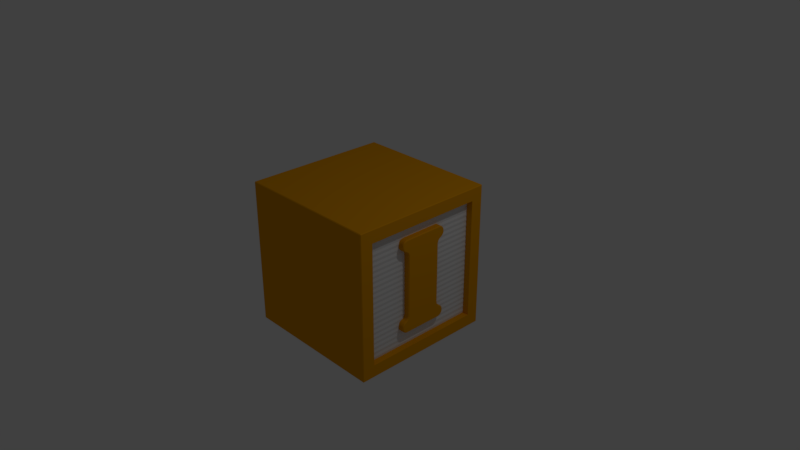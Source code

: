 # Source: BlockI.blend  (saved by Blender 2.78.0; exported with 4.5.12 LTS)
import bpy
from mathutils import Matrix  # noqa: F401  (used for matrix-valued properties, if any)

bpy.ops.wm.read_factory_settings(use_empty=True)
scene = bpy.context.scene
scene.name = 'Scene'

# ---- collections
col_collection_1 = bpy.data.collections.new('Collection 1'); scene.collection.children.link(col_collection_1)

# ---- materials (node trees are filled in below, after node groups)
mat_coloured = bpy.data.materials.new('Coloured')
mat_coloured.alpha_threshold = 0.0
mat_coloured.roughness = 0.5
mat_white = bpy.data.materials.new('White')
mat_white.alpha_threshold = 0.0
mat_white.roughness = 0.5
mat_white.line_color = (0.0, 0.0, 0.0, 1.0)

# ---- material node trees
mat_coloured.use_nodes = True; mat_coloured.node_tree.nodes.clear()
_N = mat_coloured.node_tree.nodes; _L = mat_coloured.node_tree.links
n0 = _N.new('ShaderNodeOutputMaterial'); n0.name = 'Material Output'; n0.location = (300, 300)
n1 = _N.new('ShaderNodeBsdfDiffuse'); n1.name = 'Diffuse BSDF'; n1.location = (10, 300)
n1.inputs[0].default_value = (0.8, 0.3326, 0.001768, 1.0)
_L.new(n1.outputs[0], n0.inputs[0])
n0.is_active_output = True

# ---- world
world_world = bpy.data.worlds.new('World'); scene.world = world_world
world_world.color = (0.05088, 0.05088, 0.05088)
world_world.use_sun_shadow = False
world_world.sun_shadow_jitter_overblur = 0.0
world_world.cycles.sampling_method = 'MANUAL'

# ---- cameras
cam_camera = bpy.data.cameras.new('Camera')
cam_camera.clip_end = 100.0
cam_camera.lens = 35.0
cam_camera.sensor_width = 32.0
cam_camera.sensor_height = 18.0
cam_camera.ortho_scale = 7.314
cam_camera.dof.focus_distance = 0.0

# ---- lights
light_lamp = bpy.data.lights.new('Lamp', 'POINT')
light_lamp.transmission_factor = 0.0
light_lamp.cutoff_distance = 30.0
light_lamp.energy = 100.0
light_lamp.shadow_buffer_clip_start = 1.001
light_lamp.shadow_soft_size = 0.1
light_lamp.shadow_maximum_resolution = 0.006
light_lamp.use_absolute_resolution = True

# ---- meshes
me_mesh = bpy.data.meshes.new('Mesh')
me_mesh.from_pydata([(-0.2534, -0.6, 0.11), (-0.2578, -0.5999, 0.11), (-0.262, -0.5998, 0.11), (-0.2661, -0.5995, 0.11), (-0.2699, -0.5991, 0.11), (-0.2736, -0.5986, 0.11), (-0.2772, -0.598, 0.11), (-0.2805, -0.5972, 0.11), (-0.2837, -0.5964, 0.11), (-0.2867, -0.5955, 0.11), (-0.2896, -0.5944, 0.11), (-0.2922, -0.5932, 0.11), (-0.2947, -0.5919, 0.11), (-0.2971, -0.5905, 0.11), (-0.2993, -0.5891, 0.11), (-0.3015, -0.5876, 0.11), (-0.3036, -0.5861, 0.11), (-0.3056, -0.5846, 0.11), (-0.3075, -0.5829, 0.11), (-0.3093, -0.5813, 0.11), (-0.3111, -0.5795, 0.11), (-0.3127, -0.5778, 0.11), (-0.3143, -0.5759, 0.11), (-0.3158, -0.5741, 0.11), (-0.3172, -0.5721, 0.11), (-0.3185, -0.5702, 0.11), (-0.3197, -0.5682, 0.11), (-0.3208, -0.5663, 0.11), (-0.3219, -0.5643, 0.11), (-0.3228, -0.5623, 0.11), (-0.3237, -0.5602, 0.11), (-0.3245, -0.5582, 0.11), (-0.3251, -0.5562, 0.11), (-0.3258, -0.5541, 0.11), (-0.3263, -0.5521, 0.11), (-0.3267, -0.55, 0.11), (-0.327, -0.5479, 0.11), (-0.3273, -0.5458, 0.11), (-0.3276, -0.5438, 0.11), (-0.3278, -0.5418, 0.11), (-0.328, -0.5399, 0.11), (-0.3282, -0.538, 0.11), (-0.3284, -0.5362, 0.11), (-0.3285, -0.5344, 0.11), (-0.3286, -0.5327, 0.11), (-0.3287, -0.531, 0.11), (-0.3288, -0.5294, 0.11), (-0.3288, -0.5278, 0.11), (-0.3288, -0.5263, 0.11), (-0.3286, -0.5187, 0.11), (-0.3277, -0.5115, 0.11), (-0.3263, -0.5046, 0.11), (-0.3242, -0.4982, 0.11), (-0.3217, -0.4921, 0.11), (-0.3185, -0.4863, 0.11), (-0.3148, -0.481, 0.11), (-0.3105, -0.476, 0.11), (-0.3056, -0.4714, 0.11), (-0.3001, -0.4672, 0.11), (-0.2941, -0.4633, 0.11), (-0.2875, -0.4598, 0.11), (-0.2767, -0.4544, 0.11), (-0.2709, -0.451, 0.11), (-0.2655, -0.4471, 0.11), (-0.2606, -0.4428, 0.11), (-0.256, -0.4381, 0.11), (-0.2518, -0.433, 0.11), (-0.248, -0.4275, 0.11), (-0.2446, -0.4216, 0.11), (-0.2416, -0.4153, 0.11), (-0.239, -0.4086, 0.11), (-0.2368, -0.4015, 0.11), (-0.235, -0.3941, 0.11), (-0.2336, -0.3862, 0.11), (-0.2336, 0.444, 0.11), (-0.2353, 0.4522, 0.11), (-0.2373, 0.4599, 0.11), (-0.2397, 0.4672, 0.11), (-0.2424, 0.474, 0.11), (-0.2455, 0.4803, 0.11), (-0.2489, 0.4863, 0.11), (-0.2526, 0.4917, 0.11), (-0.2568, 0.4967, 0.11), (-0.2612, 0.5013, 0.11), (-0.266, 0.5054, 0.11), (-0.2712, 0.5091, 0.11), (-0.2767, 0.5123, 0.11), (-0.2821, 0.5141, 0.11), (-0.2875, 0.5177, 0.11), (-0.2941, 0.5212, 0.11), (-0.3001, 0.525, 0.11), (-0.3056, 0.5293, 0.11), (-0.3105, 0.5339, 0.11), (-0.3148, 0.5389, 0.11), (-0.3185, 0.5442, 0.11), (-0.3217, 0.5499, 0.11), (-0.3242, 0.556, 0.11), (-0.3263, 0.5625, 0.11), (-0.3277, 0.5694, 0.11), (-0.3286, 0.5766, 0.11), (-0.3288, 0.5842, 0.11), (-0.3283, 0.596, 0.11), (-0.3267, 0.6067, 0.11), (-0.3241, 0.6164, 0.11), (-0.3205, 0.6251, 0.11), (-0.3157, 0.6328, 0.11), (-0.31, 0.6394, 0.11), (-0.3032, 0.6451, 0.11), (-0.2953, 0.6497, 0.11), (-0.2864, 0.6533, 0.11), (-0.2764, 0.6558, 0.11), (-0.2654, 0.6574, 0.11), (-0.2534, 0.6579, 0.11), (0.2516, 0.6579, 0.11), (0.2598, 0.6575, 0.11), (0.2675, 0.6566, 0.11), (0.2749, 0.6551, 0.11), (0.2819, 0.6529, 0.11), (0.2885, 0.6501, 0.11), (0.2947, 0.6466, 0.11), (0.3005, 0.6426, 0.11), (0.3059, 0.6379, 0.11), (0.3109, 0.6326, 0.11), (0.3155, 0.6267, 0.11), (0.3197, 0.6201, 0.11), (0.3235, 0.6129, 0.11), (0.3243, 0.6103, 0.11), (0.3251, 0.6076, 0.11), (0.3258, 0.605, 0.11), (0.3264, 0.6024, 0.11), (0.327, 0.5998, 0.11), (0.3275, 0.5972, 0.11), (0.3279, 0.5947, 0.11), (0.3282, 0.5922, 0.11), (0.3285, 0.5897, 0.11), (0.3287, 0.5872, 0.11), (0.3288, 0.5848, 0.11), (0.3288, 0.5824, 0.11), (0.3286, 0.5759, 0.11), (0.3277, 0.5696, 0.11), (0.3263, 0.5635, 0.11), (0.3242, 0.5576, 0.11), (0.3217, 0.5519, 0.11), (0.3185, 0.5465, 0.11), (0.3148, 0.5412, 0.11), (0.3105, 0.5361, 0.11), (0.3056, 0.5312, 0.11), (0.3001, 0.5265, 0.11), (0.2941, 0.522, 0.11), (0.2875, 0.5177, 0.11), (0.2785, 0.5123, 0.11), (0.2727, 0.5094, 0.11), (0.2673, 0.5059, 0.11), (0.2622, 0.502, 0.11), (0.2576, 0.4975, 0.11), (0.2533, 0.4926, 0.11), (0.2493, 0.4872, 0.11), (0.2458, 0.4812, 0.11), (0.2426, 0.4748, 0.11), (0.2398, 0.4678, 0.11), (0.2373, 0.4604, 0.11), (0.2353, 0.4525, 0.11), (0.2336, 0.444, 0.11), (0.2336, -0.3862, 0.11), (0.235, -0.3943, 0.11), (0.2368, -0.402, 0.11), (0.2391, -0.4093, 0.11), (0.2418, -0.4161, 0.11), (0.2449, -0.4225, 0.11), (0.2484, -0.4284, 0.11), (0.2524, -0.4339, 0.11), (0.2568, -0.4389, 0.11), (0.2616, -0.4434, 0.11), (0.2668, -0.4476, 0.11), (0.2724, -0.4512, 0.11), (0.2785, -0.4544, 0.11), (0.2875, -0.4598, 0.11), (0.2941, -0.4641, 0.11), (0.3001, -0.4687, 0.11), (0.3056, -0.4734, 0.11), (0.3105, -0.4784, 0.11), (0.3148, -0.4836, 0.11), (0.3185, -0.489, 0.11), (0.3217, -0.4947, 0.11), (0.3242, -0.5006, 0.11), (0.3263, -0.5067, 0.11), (0.3277, -0.513, 0.11), (0.3286, -0.5195, 0.11), (0.3288, -0.5263, 0.11), (0.3288, -0.529, 0.11), (0.3287, -0.5316, 0.11), (0.3285, -0.5342, 0.11), (0.3282, -0.5367, 0.11), (0.3279, -0.5392, 0.11), (0.3275, -0.5416, 0.11), (0.327, -0.544, 0.11), (0.3264, -0.5463, 0.11), (0.3258, -0.5486, 0.11), (0.3251, -0.5508, 0.11), (0.3243, -0.553, 0.11), (0.3235, -0.5551, 0.11), (0.3202, -0.5623, 0.11), (0.3165, -0.5688, 0.11), (0.3122, -0.5747, 0.11), (0.3075, -0.58, 0.11), (0.3022, -0.5847, 0.11), (0.2965, -0.5888, 0.11), (0.2903, -0.5922, 0.11), (0.2835, -0.595, 0.11), (0.2763, -0.5972, 0.11), (0.2685, -0.5988, 0.11), (0.2603, -0.5997, 0.11), (0.2516, -0.6, 0.11), (-0.2534, -0.6, -0.11), (-0.2578, -0.5999, -0.11), (-0.262, -0.5998, -0.11), (-0.2661, -0.5995, -0.11), (-0.2699, -0.5991, -0.11), (-0.2736, -0.5986, -0.11), (-0.2772, -0.598, -0.11), (-0.2805, -0.5972, -0.11), (-0.2837, -0.5964, -0.11), (-0.2867, -0.5955, -0.11), (-0.2896, -0.5944, -0.11), (-0.2922, -0.5932, -0.11), (-0.2947, -0.5919, -0.11), (-0.2971, -0.5905, -0.11), (-0.2993, -0.5891, -0.11), (-0.3015, -0.5876, -0.11), (-0.3036, -0.5861, -0.11), (-0.3056, -0.5846, -0.11), (-0.3075, -0.5829, -0.11), (-0.3093, -0.5813, -0.11), (-0.3111, -0.5795, -0.11), (-0.3127, -0.5778, -0.11), (-0.3143, -0.5759, -0.11), (-0.3158, -0.5741, -0.11), (-0.3172, -0.5721, -0.11), (-0.3185, -0.5702, -0.11), (-0.3197, -0.5682, -0.11), (-0.3208, -0.5663, -0.11), (-0.3219, -0.5643, -0.11), (-0.3228, -0.5623, -0.11), (-0.3237, -0.5602, -0.11), (-0.3245, -0.5582, -0.11), (-0.3251, -0.5562, -0.11), (-0.3258, -0.5541, -0.11), (-0.3263, -0.5521, -0.11), (-0.3267, -0.55, -0.11), (-0.327, -0.5479, -0.11), (-0.3273, -0.5458, -0.11), (-0.3276, -0.5438, -0.11), (-0.3278, -0.5418, -0.11), (-0.328, -0.5399, -0.11), (-0.3282, -0.538, -0.11), (-0.3284, -0.5362, -0.11), (-0.3285, -0.5344, -0.11), (-0.3286, -0.5327, -0.11), (-0.3287, -0.531, -0.11), (-0.3288, -0.5294, -0.11), (-0.3288, -0.5278, -0.11), (-0.3288, -0.5263, -0.11), (-0.3286, -0.5187, -0.11), (-0.3277, -0.5115, -0.11), (-0.3263, -0.5046, -0.11), (-0.3242, -0.4982, -0.11), (-0.3217, -0.4921, -0.11), (-0.3185, -0.4863, -0.11), (-0.3148, -0.481, -0.11), (-0.3105, -0.476, -0.11), (-0.3056, -0.4714, -0.11), (-0.3001, -0.4672, -0.11), (-0.2941, -0.4633, -0.11), (-0.2875, -0.4598, -0.11), (-0.2767, -0.4544, -0.11), (-0.2709, -0.451, -0.11), (-0.2655, -0.4471, -0.11), (-0.2606, -0.4428, -0.11), (-0.256, -0.4381, -0.11), (-0.2518, -0.433, -0.11), (-0.248, -0.4275, -0.11), (-0.2446, -0.4216, -0.11), (-0.2416, -0.4153, -0.11), (-0.239, -0.4086, -0.11), (-0.2368, -0.4015, -0.11), (-0.235, -0.3941, -0.11), (-0.2336, -0.3862, -0.11), (-0.2336, 0.444, -0.11), (-0.2353, 0.4522, -0.11), (-0.2373, 0.4599, -0.11), (-0.2397, 0.4672, -0.11), (-0.2424, 0.474, -0.11), (-0.2455, 0.4803, -0.11), (-0.2489, 0.4863, -0.11), (-0.2526, 0.4917, -0.11), (-0.2568, 0.4967, -0.11), (-0.2612, 0.5013, -0.11), (-0.266, 0.5054, -0.11), (-0.2712, 0.5091, -0.11), (-0.2767, 0.5123, -0.11), (-0.2821, 0.5141, -0.11), (-0.2875, 0.5177, -0.11), (-0.2941, 0.5212, -0.11), (-0.3001, 0.525, -0.11), (-0.3056, 0.5293, -0.11), (-0.3105, 0.5339, -0.11), (-0.3148, 0.5389, -0.11), (-0.3185, 0.5442, -0.11), (-0.3217, 0.5499, -0.11), (-0.3242, 0.556, -0.11), (-0.3263, 0.5625, -0.11), (-0.3277, 0.5694, -0.11), (-0.3286, 0.5766, -0.11), (-0.3288, 0.5842, -0.11), (-0.3283, 0.596, -0.11), (-0.3267, 0.6067, -0.11), (-0.3241, 0.6164, -0.11), (-0.3205, 0.6251, -0.11), (-0.3157, 0.6328, -0.11), (-0.31, 0.6394, -0.11), (-0.3032, 0.6451, -0.11), (-0.2953, 0.6497, -0.11), (-0.2864, 0.6533, -0.11), (-0.2764, 0.6558, -0.11), (-0.2654, 0.6574, -0.11), (-0.2534, 0.6579, -0.11), (0.2516, 0.6579, -0.11), (0.2598, 0.6575, -0.11), (0.2675, 0.6566, -0.11), (0.2749, 0.6551, -0.11), (0.2819, 0.6529, -0.11), (0.2885, 0.6501, -0.11), (0.2947, 0.6466, -0.11), (0.3005, 0.6426, -0.11), (0.3059, 0.6379, -0.11), (0.3109, 0.6326, -0.11), (0.3155, 0.6267, -0.11), (0.3197, 0.6201, -0.11), (0.3235, 0.6129, -0.11), (0.3243, 0.6103, -0.11), (0.3251, 0.6076, -0.11), (0.3258, 0.605, -0.11), (0.3264, 0.6024, -0.11), (0.327, 0.5998, -0.11), (0.3275, 0.5972, -0.11), (0.3279, 0.5947, -0.11), (0.3282, 0.5922, -0.11), (0.3285, 0.5897, -0.11), (0.3287, 0.5872, -0.11), (0.3288, 0.5848, -0.11), (0.3288, 0.5824, -0.11), (0.3286, 0.5759, -0.11), (0.3277, 0.5696, -0.11), (0.3263, 0.5635, -0.11), (0.3242, 0.5576, -0.11), (0.3217, 0.5519, -0.11), (0.3185, 0.5465, -0.11), (0.3148, 0.5412, -0.11), (0.3105, 0.5361, -0.11), (0.3056, 0.5312, -0.11), (0.3001, 0.5265, -0.11), (0.2941, 0.522, -0.11), (0.2875, 0.5177, -0.11), (0.2785, 0.5123, -0.11), (0.2727, 0.5094, -0.11), (0.2673, 0.5059, -0.11), (0.2622, 0.502, -0.11), (0.2576, 0.4975, -0.11), (0.2533, 0.4926, -0.11), (0.2493, 0.4872, -0.11), (0.2458, 0.4812, -0.11), (0.2426, 0.4748, -0.11), (0.2398, 0.4678, -0.11), (0.2373, 0.4604, -0.11), (0.2353, 0.4525, -0.11), (0.2336, 0.444, -0.11), (0.2336, -0.3862, -0.11), (0.235, -0.3943, -0.11), (0.2368, -0.402, -0.11), (0.2391, -0.4093, -0.11), (0.2418, -0.4161, -0.11), (0.2449, -0.4225, -0.11), (0.2484, -0.4284, -0.11), (0.2524, -0.4339, -0.11), (0.2568, -0.4389, -0.11), (0.2616, -0.4434, -0.11), (0.2668, -0.4476, -0.11), (0.2724, -0.4512, -0.11), (0.2785, -0.4544, -0.11), (0.2875, -0.4598, -0.11), (0.2941, -0.4641, -0.11), (0.3001, -0.4687, -0.11), (0.3056, -0.4734, -0.11), (0.3105, -0.4784, -0.11), (0.3148, -0.4836, -0.11), (0.3185, -0.489, -0.11), (0.3217, -0.4947, -0.11), (0.3242, -0.5006, -0.11), (0.3263, -0.5067, -0.11), (0.3277, -0.513, -0.11), (0.3286, -0.5195, -0.11), (0.3288, -0.5263, -0.11), (0.3288, -0.529, -0.11), (0.3287, -0.5316, -0.11), (0.3285, -0.5342, -0.11), (0.3282, -0.5367, -0.11), (0.3279, -0.5392, -0.11), (0.3275, -0.5416, -0.11), (0.327, -0.544, -0.11), (0.3264, -0.5463, -0.11), (0.3258, -0.5486, -0.11), (0.3251, -0.5508, -0.11), (0.3243, -0.553, -0.11), (0.3235, -0.5551, -0.11), (0.3202, -0.5623, -0.11), (0.3165, -0.5688, -0.11), (0.3122, -0.5747, -0.11), (0.3075, -0.58, -0.11), (0.3022, -0.5847, -0.11), (0.2965, -0.5888, -0.11), (0.2903, -0.5922, -0.11), (0.2835, -0.595, -0.11), (0.2763, -0.5972, -0.11), (0.2685, -0.5988, -0.11), (0.2603, -0.5997, -0.11), (0.2516, -0.6, -0.11), (-0.2534, -0.6, -0.11), (-0.2534, -0.61, -0.1), (-0.2578, -0.5999, -0.11), (-0.258, -0.6099, -0.1), (-0.262, -0.5998, -0.11), (-0.2625, -0.6098, -0.1), (-0.2661, -0.5995, -0.11), (-0.2669, -0.6095, -0.1), (-0.2699, -0.5991, -0.11), (-0.2711, -0.609, -0.1), (-0.2736, -0.5986, -0.11), (-0.2752, -0.6085, -0.1), (-0.2772, -0.598, -0.11), (-0.2791, -0.6078, -0.1), (-0.2805, -0.5972, -0.11), (-0.2829, -0.607, -0.1), (-0.2837, -0.5964, -0.11), (-0.2865, -0.606, -0.1), (-0.2867, -0.5955, -0.11), (-0.29, -0.6049, -0.1), (-0.2896, -0.5944, -0.11), (-0.2934, -0.6036, -0.1), (-0.2922, -0.5932, -0.11), (-0.2966, -0.6022, -0.1), (-0.2947, -0.5919, -0.11), (-0.2995, -0.6007, -0.1), (-0.2971, -0.5905, -0.11), (-0.3022, -0.5991, -0.1), (-0.2993, -0.5891, -0.11), (-0.3048, -0.5975, -0.1), (-0.3015, -0.5876, -0.11), (-0.3072, -0.5958, -0.1), (-0.3036, -0.5861, -0.11), (-0.3096, -0.5941, -0.1), (-0.3056, -0.5846, -0.11), (-0.3119, -0.5923, -0.1), (-0.3075, -0.5829, -0.11), (-0.3141, -0.5904, -0.1), (-0.3093, -0.5813, -0.11), (-0.3162, -0.5885, -0.1), (-0.3111, -0.5795, -0.11), (-0.3182, -0.5865, -0.1), (-0.3127, -0.5778, -0.11), (-0.3202, -0.5844, -0.1), (-0.3143, -0.5759, -0.11), (-0.322, -0.5823, -0.1), (-0.3158, -0.5741, -0.11), (-0.3237, -0.5801, -0.1), (-0.3172, -0.5721, -0.11), (-0.3254, -0.5779, -0.1), (-0.3185, -0.5702, -0.11), (-0.3269, -0.5756, -0.1), (-0.3197, -0.5682, -0.11), (-0.3283, -0.5733, -0.1), (-0.3208, -0.5663, -0.11), (-0.3296, -0.5711, -0.1), (-0.3219, -0.5643, -0.11), (-0.3308, -0.5687, -0.1), (-0.3228, -0.5623, -0.11), (-0.3319, -0.5664, -0.1), (-0.3237, -0.5602, -0.11), (-0.3329, -0.564, -0.1), (-0.3245, -0.5582, -0.11), (-0.3339, -0.5616, -0.1), (-0.3251, -0.5562, -0.11), (-0.3347, -0.5592, -0.1), (-0.3258, -0.5541, -0.11), (-0.3354, -0.5568, -0.1), (-0.3263, -0.5521, -0.11), (-0.336, -0.5543, -0.1), (-0.3267, -0.55, -0.11), (-0.3365, -0.5518, -0.1), (-0.327, -0.5479, -0.11), (-0.3369, -0.5494, -0.1), (-0.3273, -0.5458, -0.11), (-0.3372, -0.5471, -0.1), (-0.3276, -0.5438, -0.11), (-0.3375, -0.545, -0.1), (-0.3278, -0.5418, -0.11), (-0.3378, -0.543, -0.1), (-0.328, -0.5399, -0.11), (-0.338, -0.5409, -0.1), (-0.3282, -0.538, -0.11), (-0.3382, -0.539, -0.1), (-0.3284, -0.5362, -0.11), (-0.3384, -0.537, -0.1), (-0.3285, -0.5344, -0.11), (-0.3385, -0.5351, -0.1), (-0.3286, -0.5327, -0.11), (-0.3386, -0.5333, -0.1), (-0.3287, -0.531, -0.11), (-0.3387, -0.5315, -0.1), (-0.3288, -0.5294, -0.11), (-0.3388, -0.5297, -0.1), (-0.3288, -0.5278, -0.11), (-0.3388, -0.528, -0.1), (-0.3288, -0.5263, -0.11), (-0.3388, -0.5262, -0.1), (-0.3286, -0.5187, -0.11), (-0.3385, -0.5179, -0.1), (-0.3277, -0.5115, -0.11), (-0.3376, -0.5099, -0.1), (-0.3263, -0.5046, -0.11), (-0.3359, -0.5021, -0.1), (-0.3242, -0.4982, -0.11), (-0.3337, -0.4947, -0.1), (-0.3217, -0.4921, -0.11), (-0.3307, -0.4877, -0.1), (-0.3185, -0.4863, -0.11), (-0.327, -0.4811, -0.1), (-0.3148, -0.481, -0.11), (-0.3227, -0.4748, -0.1), (-0.3105, -0.476, -0.11), (-0.3177, -0.4691, -0.1), (-0.3056, -0.4714, -0.11), (-0.3121, -0.4638, -0.1), (-0.3001, -0.4672, -0.11), (-0.3059, -0.459, -0.1), (-0.2941, -0.4633, -0.11), (-0.2991, -0.4547, -0.1), (-0.2875, -0.4598, -0.11), (-0.2921, -0.4509, -0.1), (-0.2767, -0.4544, -0.11), (-0.2816, -0.4457, -0.1), (-0.2709, -0.451, -0.11), (-0.2765, -0.4426, -0.1), (-0.2655, -0.4471, -0.11), (-0.2717, -0.4392, -0.1), (-0.2606, -0.4428, -0.11), (-0.2674, -0.4355, -0.1), (-0.256, -0.4381, -0.11), (-0.2634, -0.4314, -0.1), (-0.2518, -0.433, -0.11), (-0.2598, -0.427, -0.1), (-0.248, -0.4275, -0.11), (-0.2564, -0.4221, -0.1), (-0.2446, -0.4216, -0.11), (-0.2534, -0.4169, -0.1), (-0.2416, -0.4153, -0.11), (-0.2508, -0.4113, -0.1), (-0.239, -0.4086, -0.11), (-0.2484, -0.4053, -0.1), (-0.2368, -0.4015, -0.11), (-0.2464, -0.3989, -0.1), (-0.235, -0.3941, -0.11), (-0.2448, -0.392, -0.1), (-0.2336, -0.3862, -0.11), (-0.2436, -0.3853, -0.1), (-0.2336, 0.444, -0.11), (-0.2436, 0.443, -0.1), (-0.2353, 0.4522, -0.11), (-0.245, 0.4499, -0.1), (-0.2373, 0.4599, -0.11), (-0.2469, 0.4571, -0.1), (-0.2397, 0.4672, -0.11), (-0.2491, 0.4638, -0.1), (-0.2424, 0.474, -0.11), (-0.2515, 0.4699, -0.1), (-0.2455, 0.4803, -0.11), (-0.2543, 0.4757, -0.1), (-0.2489, 0.4863, -0.11), (-0.2573, 0.4809, -0.1), (-0.2526, 0.4917, -0.11), (-0.2606, 0.4857, -0.1), (-0.2568, 0.4967, -0.11), (-0.2642, 0.4901, -0.1), (-0.2612, 0.5013, -0.11), (-0.2681, 0.494, -0.1), (-0.266, 0.5054, -0.11), (-0.2722, 0.4975, -0.1), (-0.2712, 0.5091, -0.11), (-0.2766, 0.5007, -0.1), (-0.2767, 0.5123, -0.11), (-0.2809, 0.5032, -0.1), (-0.2821, 0.5141, -0.11), (-0.2866, 0.505, -0.1), (-0.2875, 0.5177, -0.11), (-0.2926, 0.5091, -0.1), (-0.2941, 0.5212, -0.11), (-0.2991, 0.5125, -0.1), (-0.3001, 0.525, -0.11), (-0.3059, 0.5169, -0.1), (-0.3056, 0.5293, -0.11), (-0.3121, 0.5217, -0.1), (-0.3105, 0.5339, -0.11), (-0.3177, 0.5269, -0.1), (-0.3148, 0.5389, -0.11), (-0.3227, 0.5327, -0.1), (-0.3185, 0.5442, -0.11), (-0.327, 0.5389, -0.1), (-0.3217, 0.5499, -0.11), (-0.3307, 0.5456, -0.1), (-0.3242, 0.556, -0.11), (-0.3337, 0.5526, -0.1), (-0.3263, 0.5625, -0.11), (-0.3359, 0.56, -0.1), (-0.3277, 0.5694, -0.11), (-0.3376, 0.5677, -0.1), (-0.3286, 0.5766, -0.11), (-0.3385, 0.5758, -0.1), (-0.3288, 0.5842, -0.11), (-0.3388, 0.5842, -0.1), (-0.3283, 0.596, -0.11), (-0.3383, 0.5969, -0.1), (-0.3267, 0.6067, -0.11), (-0.3366, 0.6087, -0.1), (-0.3241, 0.6164, -0.11), (-0.3336, 0.6197, -0.1), (-0.3205, 0.6251, -0.11), (-0.3294, 0.6297, -0.1), (-0.3157, 0.6328, -0.11), (-0.3238, 0.6387, -0.1), (-0.31, 0.6394, -0.11), (-0.317, 0.6466, -0.1), (-0.3032, 0.6451, -0.11), (-0.3089, 0.6533, -0.1), (-0.2953, 0.6497, -0.11), (-0.2997, 0.6587, -0.1), (-0.2864, 0.6533, -0.11), (-0.2895, 0.6628, -0.1), (-0.2764, 0.6558, -0.11), (-0.2784, 0.6656, -0.1), (-0.2654, 0.6574, -0.11), (-0.2663, 0.6673, -0.1), (-0.2534, 0.6579, -0.11), (-0.2536, 0.6679, -0.1), (0.2516, 0.6579, -0.11), (0.2518, 0.6679, -0.1), (0.2598, 0.6575, -0.11), (0.2605, 0.6675, -0.1), (0.2675, 0.6566, -0.11), (0.2692, 0.6665, -0.1), (0.2749, 0.6551, -0.11), (0.2775, 0.6647, -0.1), (0.2819, 0.6529, -0.11), (0.2854, 0.6623, -0.1), (0.2885, 0.6501, -0.11), (0.2929, 0.6591, -0.1), (0.2947, 0.6466, -0.11), (0.3, 0.6551, -0.1), (0.3005, 0.6426, -0.11), (0.3067, 0.6505, -0.1), (0.3059, 0.6379, -0.11), (0.3128, 0.6451, -0.1), (0.3109, 0.6326, -0.11), (0.3185, 0.6391, -0.1), (0.3155, 0.6267, -0.11), (0.3236, 0.6324, -0.1), (0.3197, 0.6201, -0.11), (0.3283, 0.6252, -0.1), (0.3235, 0.6129, -0.11), (0.3327, 0.6168, -0.1), (0.3243, 0.6103, -0.11), (0.3339, 0.6132, -0.1), (0.3251, 0.6076, -0.11), (0.3347, 0.6103, -0.1), (0.3258, 0.605, -0.11), (0.3355, 0.6075, -0.1), (0.3264, 0.6024, -0.11), (0.3362, 0.6046, -0.1), (0.327, 0.5998, -0.11), (0.3368, 0.6018, -0.1), (0.3275, 0.5972, -0.11), (0.3373, 0.599, -0.1), (0.3279, 0.5947, -0.11), (0.3378, 0.5961, -0.1), (0.3282, 0.5922, -0.11), (0.3382, 0.5934, -0.1), (0.3285, 0.5897, -0.11), (0.3385, 0.5906, -0.1), (0.3287, 0.5872, -0.11), (0.3387, 0.5878, -0.1), (0.3288, 0.5848, -0.11), (0.3388, 0.5851, -0.1), (0.3288, 0.5824, -0.11), (0.3388, 0.5822, -0.1), (0.3286, 0.5759, -0.11), (0.3385, 0.575, -0.1), (0.3277, 0.5696, -0.11), (0.3375, 0.5678, -0.1), (0.3263, 0.5635, -0.11), (0.3359, 0.5608, -0.1), (0.3242, 0.5576, -0.11), (0.3336, 0.5539, -0.1), (0.3217, 0.5519, -0.11), (0.3306, 0.5474, -0.1), (0.3185, 0.5465, -0.11), (0.3269, 0.5411, -0.1), (0.3148, 0.5412, -0.11), (0.3227, 0.535, -0.1), (0.3105, 0.5361, -0.11), (0.3178, 0.5293, -0.1), (0.3056, 0.5312, -0.11), (0.3124, 0.5238, -0.1), (0.3001, 0.5265, -0.11), (0.3064, 0.5187, -0.1), (0.2941, 0.522, -0.11), (0.2998, 0.5138, -0.1), (0.2875, 0.5177, -0.11), (0.2928, 0.5092, -0.1), (0.2785, 0.5123, -0.11), (0.2834, 0.5036, -0.1), (0.2727, 0.5094, -0.11), (0.2777, 0.5007, -0.1), (0.2673, 0.5059, -0.11), (0.2731, 0.4977, -0.1), (0.2622, 0.502, -0.11), (0.2688, 0.4944, -0.1), (0.2576, 0.4975, -0.11), (0.2648, 0.4906, -0.1), (0.2533, 0.4926, -0.11), (0.2611, 0.4864, -0.1), (0.2493, 0.4872, -0.11), (0.2577, 0.4816, -0.1), (0.2458, 0.4812, -0.11), (0.2546, 0.4764, -0.1), (0.2426, 0.4748, -0.11), (0.2517, 0.4707, -0.1), (0.2398, 0.4678, -0.11), (0.2492, 0.4644, -0.1), (0.2373, 0.4604, -0.11), (0.2469, 0.4576, -0.1), (0.2353, 0.4525, -0.11), (0.245, 0.4502, -0.1), (0.2336, 0.444, -0.11), (0.2436, 0.443, -0.1), (0.2336, -0.3862, -0.11), (0.2436, -0.3853, -0.1), (0.235, -0.3943, -0.11), (0.2448, -0.3923, -0.1), (0.2368, -0.402, -0.11), (0.2465, -0.3994, -0.1), (0.2391, -0.4093, -0.11), (0.2485, -0.406, -0.1), (0.2418, -0.4161, -0.11), (0.2509, -0.4121, -0.1), (0.2449, -0.4225, -0.11), (0.2537, -0.4177, -0.1), (0.2484, -0.4284, -0.11), (0.2568, -0.4229, -0.1), (0.2524, -0.4339, -0.11), (0.2602, -0.4276, -0.1), (0.2568, -0.4389, -0.11), (0.264, -0.4319, -0.1), (0.2616, -0.4434, -0.11), (0.2681, -0.4359, -0.1), (0.2668, -0.4476, -0.11), (0.2726, -0.4394, -0.1), (0.2724, -0.4512, -0.11), (0.2775, -0.4426, -0.1), (0.2785, -0.4544, -0.11), (0.2834, -0.4457, -0.1), (0.2875, -0.4598, -0.11), (0.2928, -0.4514, -0.1), (0.2941, -0.4641, -0.11), (0.2999, -0.4559, -0.1), (0.3001, -0.4687, -0.11), (0.3064, -0.4609, -0.1), (0.3056, -0.4734, -0.11), (0.3125, -0.4661, -0.1), (0.3105, -0.4784, -0.11), (0.3179, -0.4717, -0.1), (0.3148, -0.4836, -0.11), (0.3228, -0.4776, -0.1), (0.3185, -0.489, -0.11), (0.327, -0.4838, -0.1), (0.3217, -0.4947, -0.11), (0.3306, -0.4902, -0.1), (0.3242, -0.5006, -0.11), (0.3336, -0.497, -0.1), (0.3263, -0.5067, -0.11), (0.3359, -0.504, -0.1), (0.3277, -0.513, -0.11), (0.3375, -0.5112, -0.1), (0.3286, -0.5195, -0.11), (0.3385, -0.5187, -0.1), (0.3288, -0.5263, -0.11), (0.3388, -0.5262, -0.1), (0.3288, -0.529, -0.11), (0.3388, -0.5293, -0.1), (0.3287, -0.5316, -0.11), (0.3387, -0.5322, -0.1), (0.3285, -0.5342, -0.11), (0.3385, -0.5351, -0.1), (0.3282, -0.5367, -0.11), (0.3382, -0.5379, -0.1), (0.3279, -0.5392, -0.11), (0.3378, -0.5407, -0.1), (0.3275, -0.5416, -0.11), (0.3373, -0.5434, -0.1), (0.327, -0.544, -0.11), (0.3368, -0.5462, -0.1), (0.3264, -0.5463, -0.11), (0.3361, -0.5488, -0.1), (0.3258, -0.5486, -0.11), (0.3354, -0.5514, -0.1), (0.3251, -0.5508, -0.11), (0.3346, -0.554, -0.1), (0.3243, -0.553, -0.11), (0.3336, -0.5565, -0.1), (0.3235, -0.5551, -0.11), (0.3326, -0.559, -0.1), (0.3202, -0.5623, -0.11), (0.3291, -0.5668, -0.1), (0.3165, -0.5688, -0.11), (0.3249, -0.5742, -0.1), (0.3122, -0.5747, -0.11), (0.32, -0.581, -0.1), (0.3075, -0.58, -0.11), (0.3146, -0.5871, -0.1), (0.3022, -0.5847, -0.11), (0.3085, -0.5926, -0.1), (0.2965, -0.5888, -0.11), (0.3018, -0.5973, -0.1), (0.2903, -0.5922, -0.11), (0.2946, -0.6012, -0.1), (0.2835, -0.595, -0.11), (0.2869, -0.6044, -0.1), (0.2763, -0.5972, -0.11), (0.2787, -0.6069, -0.1), (0.2685, -0.5988, -0.11), (0.2701, -0.6086, -0.1), (0.2603, -0.5997, -0.11), (0.2611, -0.6097, -0.1), (0.2516, -0.6, -0.11), (0.2518, -0.61, -0.1), (-0.2534, -0.61, -0.1), (-0.2534, -0.61, 0.1), (-0.258, -0.6099, -0.1), (-0.258, -0.6099, 0.1), (-0.2625, -0.6098, -0.1), (-0.2625, -0.6098, 0.1), (-0.2669, -0.6095, -0.1), (-0.2669, -0.6095, 0.1), (-0.2711, -0.609, -0.1), (-0.2711, -0.609, 0.1), (-0.2752, -0.6085, -0.1), (-0.2752, -0.6085, 0.1), (-0.2791, -0.6078, -0.1), (-0.2791, -0.6078, 0.1), (-0.2829, -0.607, -0.1), (-0.2829, -0.607, 0.1), (-0.2865, -0.606, -0.1), (-0.2865, -0.606, 0.1), (-0.29, -0.6049, -0.1), (-0.29, -0.6049, 0.1), (-0.2934, -0.6036, -0.1), (-0.2934, -0.6036, 0.1), (-0.2966, -0.6022, -0.1), (-0.2966, -0.6022, 0.1), (-0.2995, -0.6007, -0.1), (-0.2995, -0.6007, 0.1), (-0.3022, -0.5991, -0.1), (-0.3022, -0.5991, 0.1), (-0.3048, -0.5975, -0.1), (-0.3048, -0.5975, 0.1), (-0.3072, -0.5958, -0.1), (-0.3072, -0.5958, 0.1), (-0.3096, -0.5941, -0.1), (-0.3096, -0.5941, 0.1), (-0.3119, -0.5923, -0.1), (-0.3119, -0.5923, 0.1), (-0.3141, -0.5904, -0.1), (-0.3141, -0.5904, 0.1), (-0.3162, -0.5885, -0.1), (-0.3162, -0.5885, 0.1), (-0.3182, -0.5865, -0.1), (-0.3182, -0.5865, 0.1), (-0.3202, -0.5844, -0.1), (-0.3202, -0.5844, 0.1), (-0.322, -0.5823, -0.1), (-0.322, -0.5823, 0.1), (-0.3237, -0.5801, -0.1), (-0.3237, -0.5801, 0.1), (-0.3254, -0.5779, -0.1), (-0.3254, -0.5779, 0.1), (-0.3269, -0.5756, -0.1), (-0.3269, -0.5756, 0.1), (-0.3283, -0.5733, -0.1), (-0.3283, -0.5733, 0.1), (-0.3296, -0.5711, -0.1), (-0.3296, -0.5711, 0.1), (-0.3308, -0.5687, -0.1), (-0.3308, -0.5687, 0.1), (-0.3319, -0.5664, -0.1), (-0.3319, -0.5664, 0.1), (-0.3329, -0.564, -0.1), (-0.3329, -0.564, 0.1), (-0.3339, -0.5616, -0.1), (-0.3339, -0.5616, 0.1), (-0.3347, -0.5592, -0.1), (-0.3347, -0.5592, 0.1), (-0.3354, -0.5568, -0.1), (-0.3354, -0.5568, 0.1), (-0.336, -0.5543, -0.1), (-0.336, -0.5543, 0.1), (-0.3365, -0.5518, -0.1), (-0.3365, -0.5518, 0.1), (-0.3369, -0.5494, -0.1), (-0.3369, -0.5494, 0.1), (-0.3372, -0.5471, -0.1), (-0.3372, -0.5471, 0.1), (-0.3375, -0.545, -0.1), (-0.3375, -0.545, 0.1), (-0.3378, -0.543, -0.1), (-0.3378, -0.543, 0.1), (-0.338, -0.5409, -0.1), (-0.338, -0.5409, 0.1), (-0.3382, -0.539, -0.1), (-0.3382, -0.539, 0.1), (-0.3384, -0.537, -0.1), (-0.3384, -0.537, 0.1), (-0.3385, -0.5351, -0.1), (-0.3385, -0.5351, 0.1), (-0.3386, -0.5333, -0.1), (-0.3386, -0.5333, 0.1), (-0.3387, -0.5315, -0.1), (-0.3387, -0.5315, 0.1), (-0.3388, -0.5297, -0.1), (-0.3388, -0.5297, 0.1), (-0.3388, -0.528, -0.1), (-0.3388, -0.528, 0.1), (-0.3388, -0.5262, -0.1), (-0.3388, -0.5262, 0.1), (-0.3385, -0.5179, -0.1), (-0.3385, -0.5179, 0.1), (-0.3376, -0.5099, -0.1), (-0.3376, -0.5099, 0.1), (-0.3359, -0.5021, -0.1), (-0.3359, -0.5021, 0.1), (-0.3337, -0.4947, -0.1), (-0.3337, -0.4947, 0.1), (-0.3307, -0.4877, -0.1), (-0.3307, -0.4877, 0.1), (-0.327, -0.4811, -0.1), (-0.327, -0.4811, 0.1), (-0.3227, -0.4748, -0.1), (-0.3227, -0.4748, 0.1), (-0.3177, -0.4691, -0.1), (-0.3177, -0.4691, 0.1), (-0.3121, -0.4638, -0.1), (-0.3121, -0.4638, 0.1), (-0.3059, -0.459, -0.1), (-0.3059, -0.459, 0.1), (-0.2991, -0.4547, -0.1), (-0.2991, -0.4547, 0.1), (-0.2921, -0.4509, -0.1), (-0.2921, -0.4509, 0.1), (-0.2816, -0.4457, -0.1), (-0.2816, -0.4457, 0.1), (-0.2765, -0.4426, -0.1), (-0.2765, -0.4426, 0.1), (-0.2717, -0.4392, -0.1), (-0.2717, -0.4392, 0.1), (-0.2674, -0.4355, -0.1), (-0.2674, -0.4355, 0.1), (-0.2634, -0.4314, -0.1), (-0.2634, -0.4314, 0.1), (-0.2598, -0.427, -0.1), (-0.2598, -0.427, 0.1), (-0.2564, -0.4221, -0.1), (-0.2564, -0.4221, 0.1), (-0.2534, -0.4169, -0.1), (-0.2534, -0.4169, 0.1), (-0.2508, -0.4113, -0.1), (-0.2508, -0.4113, 0.1), (-0.2484, -0.4053, -0.1), (-0.2484, -0.4053, 0.1), (-0.2464, -0.3989, -0.1), (-0.2464, -0.3989, 0.1), (-0.2448, -0.392, -0.1), (-0.2448, -0.392, 0.1), (-0.2436, -0.3853, -0.1), (-0.2436, -0.3853, 0.1), (-0.2436, 0.443, -0.1), (-0.2436, 0.443, 0.1), (-0.245, 0.4499, -0.1), (-0.245, 0.4499, 0.1), (-0.2469, 0.4571, -0.1), (-0.2469, 0.4571, 0.1), (-0.2491, 0.4638, -0.1), (-0.2491, 0.4638, 0.1), (-0.2515, 0.4699, -0.1), (-0.2515, 0.4699, 0.1), (-0.2543, 0.4757, -0.1), (-0.2543, 0.4757, 0.1), (-0.2573, 0.4809, -0.1), (-0.2573, 0.4809, 0.1), (-0.2606, 0.4857, -0.1), (-0.2606, 0.4857, 0.1), (-0.2642, 0.4901, -0.1), (-0.2642, 0.4901, 0.1), (-0.2681, 0.494, -0.1), (-0.2681, 0.494, 0.1), (-0.2722, 0.4975, -0.1), (-0.2722, 0.4975, 0.1), (-0.2766, 0.5007, -0.1), (-0.2766, 0.5007, 0.1), (-0.2809, 0.5032, -0.1), (-0.2809, 0.5032, 0.1), (-0.2866, 0.505, -0.1), (-0.2866, 0.505, 0.1), (-0.2926, 0.5091, -0.1), (-0.2926, 0.5091, 0.1), (-0.2991, 0.5125, -0.1), (-0.2991, 0.5125, 0.1), (-0.3059, 0.5169, -0.1), (-0.3059, 0.5169, 0.1), (-0.3121, 0.5217, -0.1), (-0.3121, 0.5217, 0.1), (-0.3177, 0.5269, -0.1), (-0.3177, 0.5269, 0.1), (-0.3227, 0.5327, -0.1), (-0.3227, 0.5327, 0.1), (-0.327, 0.5389, -0.1), (-0.327, 0.5389, 0.1), (-0.3307, 0.5456, -0.1), (-0.3307, 0.5456, 0.1), (-0.3337, 0.5526, -0.1), (-0.3337, 0.5526, 0.1), (-0.3359, 0.56, -0.1), (-0.3359, 0.56, 0.1), (-0.3376, 0.5677, -0.1), (-0.3376, 0.5677, 0.1), (-0.3385, 0.5758, -0.1), (-0.3385, 0.5758, 0.1), (-0.3388, 0.5842, -0.1), (-0.3388, 0.5842, 0.1), (-0.3383, 0.5969, -0.1), (-0.3383, 0.5969, 0.1), (-0.3366, 0.6087, -0.1), (-0.3366, 0.6087, 0.1), (-0.3336, 0.6197, -0.1), (-0.3336, 0.6197, 0.1), (-0.3294, 0.6297, -0.1), (-0.3294, 0.6297, 0.1), (-0.3238, 0.6387, -0.1), (-0.3238, 0.6387, 0.1), (-0.317, 0.6466, -0.1), (-0.317, 0.6466, 0.1), (-0.3089, 0.6533, -0.1), (-0.3089, 0.6533, 0.1), (-0.2997, 0.6587, -0.1), (-0.2997, 0.6587, 0.1), (-0.2895, 0.6628, -0.1), (-0.2895, 0.6628, 0.1), (-0.2784, 0.6656, -0.1), (-0.2784, 0.6656, 0.1), (-0.2663, 0.6673, -0.1), (-0.2663, 0.6673, 0.1), (-0.2536, 0.6679, -0.1), (-0.2536, 0.6679, 0.1), (0.2518, 0.6679, -0.1), (0.2518, 0.6679, 0.1), (0.2605, 0.6675, -0.1), (0.2605, 0.6675, 0.1), (0.2692, 0.6665, -0.1), (0.2692, 0.6665, 0.1), (0.2775, 0.6647, -0.1), (0.2775, 0.6647, 0.1), (0.2854, 0.6623, -0.1), (0.2854, 0.6623, 0.1), (0.2929, 0.6591, -0.1), (0.2929, 0.6591, 0.1), (0.3, 0.6551, -0.1), (0.3, 0.6551, 0.1), (0.3067, 0.6505, -0.1), (0.3067, 0.6505, 0.1), (0.3128, 0.6451, -0.1), (0.3128, 0.6451, 0.1), (0.3185, 0.6391, -0.1), (0.3185, 0.6391, 0.1), (0.3236, 0.6324, -0.1), (0.3236, 0.6324, 0.1), (0.3283, 0.6252, -0.1), (0.3283, 0.6252, 0.1), (0.3327, 0.6168, -0.1), (0.3327, 0.6168, 0.1), (0.3339, 0.6132, -0.1), (0.3339, 0.6132, 0.1), (0.3347, 0.6103, -0.1), (0.3347, 0.6103, 0.1), (0.3355, 0.6075, -0.1), (0.3355, 0.6075, 0.1), (0.3362, 0.6046, -0.1), (0.3362, 0.6046, 0.1), (0.3368, 0.6018, -0.1), (0.3368, 0.6018, 0.1), (0.3373, 0.599, -0.1), (0.3373, 0.599, 0.1), (0.3378, 0.5961, -0.1), (0.3378, 0.5961, 0.1), (0.3382, 0.5934, -0.1), (0.3382, 0.5934, 0.1), (0.3385, 0.5906, -0.1), (0.3385, 0.5906, 0.1), (0.3387, 0.5878, -0.1), (0.3387, 0.5878, 0.1), (0.3388, 0.5851, -0.1), (0.3388, 0.5851, 0.1), (0.3388, 0.5822, -0.1), (0.3388, 0.5822, 0.1), (0.3385, 0.575, -0.1), (0.3385, 0.575, 0.1), (0.3375, 0.5678, -0.1), (0.3375, 0.5678, 0.1), (0.3359, 0.5608, -0.1), (0.3359, 0.5608, 0.1), (0.3336, 0.5539, -0.1), (0.3336, 0.5539, 0.1), (0.3306, 0.5474, -0.1), (0.3306, 0.5474, 0.1), (0.3269, 0.5411, -0.1), (0.3269, 0.5411, 0.1), (0.3227, 0.535, -0.1), (0.3227, 0.535, 0.1), (0.3178, 0.5293, -0.1), (0.3178, 0.5293, 0.1), (0.3124, 0.5238, -0.1), (0.3124, 0.5238, 0.1), (0.3064, 0.5187, -0.1), (0.3064, 0.5187, 0.1), (0.2998, 0.5138, -0.1), (0.2998, 0.5138, 0.1), (0.2928, 0.5092, -0.1), (0.2928, 0.5092, 0.1), (0.2834, 0.5036, -0.1), (0.2834, 0.5036, 0.1), (0.2777, 0.5007, -0.1), (0.2777, 0.5007, 0.1), (0.2731, 0.4977, -0.1), (0.2731, 0.4977, 0.1), (0.2688, 0.4944, -0.1), (0.2688, 0.4944, 0.1), (0.2648, 0.4906, -0.1), (0.2648, 0.4906, 0.1), (0.2611, 0.4864, -0.1), (0.2611, 0.4864, 0.1), (0.2577, 0.4816, -0.1), (0.2577, 0.4816, 0.1), (0.2546, 0.4764, -0.1), (0.2546, 0.4764, 0.1), (0.2517, 0.4707, -0.1), (0.2517, 0.4707, 0.1), (0.2492, 0.4644, -0.1), (0.2492, 0.4644, 0.1), (0.2469, 0.4576, -0.1), (0.2469, 0.4576, 0.1), (0.245, 0.4502, -0.1), (0.245, 0.4502, 0.1), (0.2436, 0.443, -0.1), (0.2436, 0.443, 0.1), (0.2436, -0.3853, -0.1), (0.2436, -0.3853, 0.1), (0.2448, -0.3923, -0.1), (0.2448, -0.3923, 0.1), (0.2465, -0.3994, -0.1), (0.2465, -0.3994, 0.1), (0.2485, -0.406, -0.1), (0.2485, -0.406, 0.1), (0.2509, -0.4121, -0.1), (0.2509, -0.4121, 0.1), (0.2537, -0.4177, -0.1), (0.2537, -0.4177, 0.1), (0.2568, -0.4229, -0.1), (0.2568, -0.4229, 0.1), (0.2602, -0.4276, -0.1), (0.2602, -0.4276, 0.1), (0.264, -0.4319, -0.1), (0.264, -0.4319, 0.1), (0.2681, -0.4359, -0.1), (0.2681, -0.4359, 0.1), (0.2726, -0.4394, -0.1), (0.2726, -0.4394, 0.1), (0.2775, -0.4426, -0.1), (0.2775, -0.4426, 0.1), (0.2834, -0.4457, -0.1), (0.2834, -0.4457, 0.1), (0.2928, -0.4514, -0.1), (0.2928, -0.4514, 0.1), (0.2999, -0.4559, -0.1), (0.2999, -0.4559, 0.1), (0.3064, -0.4609, -0.1), (0.3064, -0.4609, 0.1), (0.3125, -0.4661, -0.1), (0.3125, -0.4661, 0.1), (0.3179, -0.4717, -0.1), (0.3179, -0.4717, 0.1), (0.3228, -0.4776, -0.1), (0.3228, -0.4776, 0.1), (0.327, -0.4838, -0.1), (0.327, -0.4838, 0.1), (0.3306, -0.4902, -0.1), (0.3306, -0.4902, 0.1), (0.3336, -0.497, -0.1), (0.3336, -0.497, 0.1), (0.3359, -0.504, -0.1), (0.3359, -0.504, 0.1), (0.3375, -0.5112, -0.1), (0.3375, -0.5112, 0.1), (0.3385, -0.5187, -0.1), (0.3385, -0.5187, 0.1), (0.3388, -0.5262, -0.1), (0.3388, -0.5262, 0.1), (0.3388, -0.5293, -0.1), (0.3388, -0.5293, 0.1), (0.3387, -0.5322, -0.1), (0.3387, -0.5322, 0.1), (0.3385, -0.5351, -0.1), (0.3385, -0.5351, 0.1), (0.3382, -0.5379, -0.1), (0.3382, -0.5379, 0.1), (0.3378, -0.5407, -0.1), (0.3378, -0.5407, 0.1), (0.3373, -0.5434, -0.1), (0.3373, -0.5434, 0.1), (0.3368, -0.5462, -0.1), (0.3368, -0.5462, 0.1), (0.3361, -0.5488, -0.1), (0.3361, -0.5488, 0.1), (0.3354, -0.5514, -0.1), (0.3354, -0.5514, 0.1), (0.3346, -0.554, -0.1), (0.3346, -0.554, 0.1), (0.3336, -0.5565, -0.1), (0.3336, -0.5565, 0.1), (0.3326, -0.559, -0.1), (0.3326, -0.559, 0.1), (0.3291, -0.5668, -0.1), (0.3291, -0.5668, 0.1), (0.3249, -0.5742, -0.1), (0.3249, -0.5742, 0.1), (0.32, -0.581, -0.1), (0.32, -0.581, 0.1), (0.3146, -0.5871, -0.1), (0.3146, -0.5871, 0.1), (0.3085, -0.5926, -0.1), (0.3085, -0.5926, 0.1), (0.3018, -0.5973, -0.1), (0.3018, -0.5973, 0.1), (0.2946, -0.6012, -0.1), (0.2946, -0.6012, 0.1), (0.2869, -0.6044, -0.1), (0.2869, -0.6044, 0.1), (0.2787, -0.6069, -0.1), (0.2787, -0.6069, 0.1), (0.2701, -0.6086, -0.1), (0.2701, -0.6086, 0.1), (0.2611, -0.6097, -0.1), (0.2611, -0.6097, 0.1), (0.2518, -0.61, -0.1), (0.2518, -0.61, 0.1), (-0.2534, -0.61, 0.1), (-0.2534, -0.6, 0.11), (-0.258, -0.6099, 0.1), (-0.2578, -0.5999, 0.11), (-0.2625, -0.6098, 0.1), (-0.262, -0.5998, 0.11), (-0.2669, -0.6095, 0.1), (-0.2661, -0.5995, 0.11), (-0.2711, -0.609, 0.1), (-0.2699, -0.5991, 0.11), (-0.2752, -0.6085, 0.1), (-0.2736, -0.5986, 0.11), (-0.2791, -0.6078, 0.1), (-0.2772, -0.598, 0.11), (-0.2829, -0.607, 0.1), (-0.2805, -0.5972, 0.11), (-0.2865, -0.606, 0.1), (-0.2837, -0.5964, 0.11), (-0.29, -0.6049, 0.1), (-0.2867, -0.5955, 0.11), (-0.2934, -0.6036, 0.1), (-0.2896, -0.5944, 0.11), (-0.2966, -0.6022, 0.1), (-0.2922, -0.5932, 0.11), (-0.2995, -0.6007, 0.1), (-0.2947, -0.5919, 0.11), (-0.3022, -0.5991, 0.1), (-0.2971, -0.5905, 0.11), (-0.3048, -0.5975, 0.1), (-0.2993, -0.5891, 0.11), (-0.3072, -0.5958, 0.1), (-0.3015, -0.5876, 0.11), (-0.3096, -0.5941, 0.1), (-0.3036, -0.5861, 0.11), (-0.3119, -0.5923, 0.1), (-0.3056, -0.5846, 0.11), (-0.3141, -0.5904, 0.1), (-0.3075, -0.5829, 0.11), (-0.3162, -0.5885, 0.1), (-0.3093, -0.5813, 0.11), (-0.3182, -0.5865, 0.1), (-0.3111, -0.5795, 0.11), (-0.3202, -0.5844, 0.1), (-0.3127, -0.5778, 0.11), (-0.322, -0.5823, 0.1), (-0.3143, -0.5759, 0.11), (-0.3237, -0.5801, 0.1), (-0.3158, -0.5741, 0.11), (-0.3254, -0.5779, 0.1), (-0.3172, -0.5721, 0.11), (-0.3269, -0.5756, 0.1), (-0.3185, -0.5702, 0.11), (-0.3283, -0.5733, 0.1), (-0.3197, -0.5682, 0.11), (-0.3296, -0.5711, 0.1), (-0.3208, -0.5663, 0.11), (-0.3308, -0.5687, 0.1), (-0.3219, -0.5643, 0.11), (-0.3319, -0.5664, 0.1), (-0.3228, -0.5623, 0.11), (-0.3329, -0.564, 0.1), (-0.3237, -0.5602, 0.11), (-0.3339, -0.5616, 0.1), (-0.3245, -0.5582, 0.11), (-0.3347, -0.5592, 0.1), (-0.3251, -0.5562, 0.11), (-0.3354, -0.5568, 0.1), (-0.3258, -0.5541, 0.11), (-0.336, -0.5543, 0.1), (-0.3263, -0.5521, 0.11), (-0.3365, -0.5518, 0.1), (-0.3267, -0.55, 0.11), (-0.3369, -0.5494, 0.1), (-0.327, -0.5479, 0.11), (-0.3372, -0.5471, 0.1), (-0.3273, -0.5458, 0.11), (-0.3375, -0.545, 0.1), (-0.3276, -0.5438, 0.11), (-0.3378, -0.543, 0.1), (-0.3278, -0.5418, 0.11), (-0.338, -0.5409, 0.1), (-0.328, -0.5399, 0.11), (-0.3382, -0.539, 0.1), (-0.3282, -0.538, 0.11), (-0.3384, -0.537, 0.1), (-0.3284, -0.5362, 0.11), (-0.3385, -0.5351, 0.1), (-0.3285, -0.5344, 0.11), (-0.3386, -0.5333, 0.1), (-0.3286, -0.5327, 0.11), (-0.3387, -0.5315, 0.1), (-0.3287, -0.531, 0.11), (-0.3388, -0.5297, 0.1), (-0.3288, -0.5294, 0.11), (-0.3388, -0.528, 0.1), (-0.3288, -0.5278, 0.11), (-0.3388, -0.5262, 0.1), (-0.3288, -0.5263, 0.11), (-0.3385, -0.5179, 0.1), (-0.3286, -0.5187, 0.11), (-0.3376, -0.5099, 0.1), (-0.3277, -0.5115, 0.11), (-0.3359, -0.5021, 0.1), (-0.3263, -0.5046, 0.11), (-0.3337, -0.4947, 0.1), (-0.3242, -0.4982, 0.11), (-0.3307, -0.4877, 0.1), (-0.3217, -0.4921, 0.11), (-0.327, -0.4811, 0.1), (-0.3185, -0.4863, 0.11), (-0.3227, -0.4748, 0.1), (-0.3148, -0.481, 0.11), (-0.3177, -0.4691, 0.1), (-0.3105, -0.476, 0.11), (-0.3121, -0.4638, 0.1), (-0.3056, -0.4714, 0.11), (-0.3059, -0.459, 0.1), (-0.3001, -0.4672, 0.11), (-0.2991, -0.4547, 0.1), (-0.2941, -0.4633, 0.11), (-0.2921, -0.4509, 0.1), (-0.2875, -0.4598, 0.11), (-0.2816, -0.4457, 0.1), (-0.2767, -0.4544, 0.11), (-0.2765, -0.4426, 0.1), (-0.2709, -0.451, 0.11), (-0.2717, -0.4392, 0.1), (-0.2655, -0.4471, 0.11), (-0.2674, -0.4355, 0.1), (-0.2606, -0.4428, 0.11), (-0.2634, -0.4314, 0.1), (-0.256, -0.4381, 0.11), (-0.2598, -0.427, 0.1), (-0.2518, -0.433, 0.11), (-0.2564, -0.4221, 0.1), (-0.248, -0.4275, 0.11), (-0.2534, -0.4169, 0.1), (-0.2446, -0.4216, 0.11), (-0.2508, -0.4113, 0.1), (-0.2416, -0.4153, 0.11), (-0.2484, -0.4053, 0.1), (-0.239, -0.4086, 0.11), (-0.2464, -0.3989, 0.1), (-0.2368, -0.4015, 0.11), (-0.2448, -0.392, 0.1), (-0.235, -0.3941, 0.11), (-0.2436, -0.3853, 0.1), (-0.2336, -0.3862, 0.11), (-0.2436, 0.443, 0.1), (-0.2336, 0.444, 0.11), (-0.245, 0.4499, 0.1), (-0.2353, 0.4522, 0.11), (-0.2469, 0.4571, 0.1), (-0.2373, 0.4599, 0.11), (-0.2491, 0.4638, 0.1), (-0.2397, 0.4672, 0.11), (-0.2515, 0.4699, 0.1), (-0.2424, 0.474, 0.11), (-0.2543, 0.4757, 0.1), (-0.2455, 0.4803, 0.11), (-0.2573, 0.4809, 0.1), (-0.2489, 0.4863, 0.11), (-0.2606, 0.4857, 0.1), (-0.2526, 0.4917, 0.11), (-0.2642, 0.4901, 0.1), (-0.2568, 0.4967, 0.11), (-0.2681, 0.494, 0.1), (-0.2612, 0.5013, 0.11), (-0.2722, 0.4975, 0.1), (-0.266, 0.5054, 0.11), (-0.2766, 0.5007, 0.1), (-0.2712, 0.5091, 0.11), (-0.2809, 0.5032, 0.1), (-0.2767, 0.5123, 0.11), (-0.2866, 0.505, 0.1), (-0.2821, 0.5141, 0.11), (-0.2926, 0.5091, 0.1), (-0.2875, 0.5177, 0.11), (-0.2991, 0.5125, 0.1), (-0.2941, 0.5212, 0.11), (-0.3059, 0.5169, 0.1), (-0.3001, 0.525, 0.11), (-0.3121, 0.5217, 0.1), (-0.3056, 0.5293, 0.11), (-0.3177, 0.5269, 0.1), (-0.3105, 0.5339, 0.11), (-0.3227, 0.5327, 0.1), (-0.3148, 0.5389, 0.11), (-0.327, 0.5389, 0.1), (-0.3185, 0.5442, 0.11), (-0.3307, 0.5456, 0.1), (-0.3217, 0.5499, 0.11), (-0.3337, 0.5526, 0.1), (-0.3242, 0.556, 0.11), (-0.3359, 0.56, 0.1), (-0.3263, 0.5625, 0.11), (-0.3376, 0.5677, 0.1), (-0.3277, 0.5694, 0.11), (-0.3385, 0.5758, 0.1), (-0.3286, 0.5766, 0.11), (-0.3388, 0.5842, 0.1), (-0.3288, 0.5842, 0.11), (-0.3383, 0.5969, 0.1), (-0.3283, 0.596, 0.11), (-0.3366, 0.6087, 0.1), (-0.3267, 0.6067, 0.11), (-0.3336, 0.6197, 0.1), (-0.3241, 0.6164, 0.11), (-0.3294, 0.6297, 0.1), (-0.3205, 0.6251, 0.11), (-0.3238, 0.6387, 0.1), (-0.3157, 0.6328, 0.11), (-0.317, 0.6466, 0.1), (-0.31, 0.6394, 0.11), (-0.3089, 0.6533, 0.1), (-0.3032, 0.6451, 0.11), (-0.2997, 0.6587, 0.1), (-0.2953, 0.6497, 0.11), (-0.2895, 0.6628, 0.1), (-0.2864, 0.6533, 0.11), (-0.2784, 0.6656, 0.1), (-0.2764, 0.6558, 0.11), (-0.2663, 0.6673, 0.1), (-0.2654, 0.6574, 0.11), (-0.2536, 0.6679, 0.1), (-0.2534, 0.6579, 0.11), (0.2518, 0.6679, 0.1), (0.2516, 0.6579, 0.11), (0.2605, 0.6675, 0.1), (0.2598, 0.6575, 0.11), (0.2692, 0.6665, 0.1), (0.2675, 0.6566, 0.11), (0.2775, 0.6647, 0.1), (0.2749, 0.6551, 0.11), (0.2854, 0.6623, 0.1), (0.2819, 0.6529, 0.11), (0.2929, 0.6591, 0.1), (0.2885, 0.6501, 0.11), (0.3, 0.6551, 0.1), (0.2947, 0.6466, 0.11), (0.3067, 0.6505, 0.1), (0.3005, 0.6426, 0.11), (0.3128, 0.6451, 0.1), (0.3059, 0.6379, 0.11), (0.3185, 0.6391, 0.1), (0.3109, 0.6326, 0.11), (0.3236, 0.6324, 0.1), (0.3155, 0.6267, 0.11), (0.3283, 0.6252, 0.1), (0.3197, 0.6201, 0.11), (0.3327, 0.6168, 0.1), (0.3235, 0.6129, 0.11), (0.3339, 0.6132, 0.1), (0.3243, 0.6103, 0.11), (0.3347, 0.6103, 0.1), (0.3251, 0.6076, 0.11), (0.3355, 0.6075, 0.1), (0.3258, 0.605, 0.11), (0.3362, 0.6046, 0.1), (0.3264, 0.6024, 0.11), (0.3368, 0.6018, 0.1), (0.327, 0.5998, 0.11), (0.3373, 0.599, 0.1), (0.3275, 0.5972, 0.11), (0.3378, 0.5961, 0.1), (0.3279, 0.5947, 0.11), (0.3382, 0.5934, 0.1), (0.3282, 0.5922, 0.11), (0.3385, 0.5906, 0.1), (0.3285, 0.5897, 0.11), (0.3387, 0.5878, 0.1), (0.3287, 0.5872, 0.11), (0.3388, 0.5851, 0.1), (0.3288, 0.5848, 0.11), (0.3388, 0.5822, 0.1), (0.3288, 0.5824, 0.11), (0.3385, 0.575, 0.1), (0.3286, 0.5759, 0.11), (0.3375, 0.5678, 0.1), (0.3277, 0.5696, 0.11), (0.3359, 0.5608, 0.1), (0.3263, 0.5635, 0.11), (0.3336, 0.5539, 0.1), (0.3242, 0.5576, 0.11), (0.3306, 0.5474, 0.1), (0.3217, 0.5519, 0.11), (0.3269, 0.5411, 0.1), (0.3185, 0.5465, 0.11), (0.3227, 0.535, 0.1), (0.3148, 0.5412, 0.11), (0.3178, 0.5293, 0.1), (0.3105, 0.5361, 0.11), (0.3124, 0.5238, 0.1), (0.3056, 0.5312, 0.11), (0.3064, 0.5187, 0.1), (0.3001, 0.5265, 0.11), (0.2998, 0.5138, 0.1), (0.2941, 0.522, 0.11), (0.2928, 0.5092, 0.1), (0.2875, 0.5177, 0.11), (0.2834, 0.5036, 0.1), (0.2785, 0.5123, 0.11), (0.2777, 0.5007, 0.1), (0.2727, 0.5094, 0.11), (0.2731, 0.4977, 0.1), (0.2673, 0.5059, 0.11), (0.2688, 0.4944, 0.1), (0.2622, 0.502, 0.11), (0.2648, 0.4906, 0.1), (0.2576, 0.4975, 0.11), (0.2611, 0.4864, 0.1), (0.2533, 0.4926, 0.11), (0.2577, 0.4816, 0.1), (0.2493, 0.4872, 0.11), (0.2546, 0.4764, 0.1), (0.2458, 0.4812, 0.11), (0.2517, 0.4707, 0.1), (0.2426, 0.4748, 0.11), (0.2492, 0.4644, 0.1), (0.2398, 0.4678, 0.11), (0.2469, 0.4576, 0.1), (0.2373, 0.4604, 0.11), (0.245, 0.4502, 0.1), (0.2353, 0.4525, 0.11), (0.2436, 0.443, 0.1), (0.2336, 0.444, 0.11), (0.2436, -0.3853, 0.1), (0.2336, -0.3862, 0.11), (0.2448, -0.3923, 0.1), (0.235, -0.3943, 0.11), (0.2465, -0.3994, 0.1), (0.2368, -0.402, 0.11), (0.2485, -0.406, 0.1), (0.2391, -0.4093, 0.11), (0.2509, -0.4121, 0.1), (0.2418, -0.4161, 0.11), (0.2537, -0.4177, 0.1), (0.2449, -0.4225, 0.11), (0.2568, -0.4229, 0.1), (0.2484, -0.4284, 0.11), (0.2602, -0.4276, 0.1), (0.2524, -0.4339, 0.11), (0.264, -0.4319, 0.1), (0.2568, -0.4389, 0.11), (0.2681, -0.4359, 0.1), (0.2616, -0.4434, 0.11), (0.2726, -0.4394, 0.1), (0.2668, -0.4476, 0.11), (0.2775, -0.4426, 0.1), (0.2724, -0.4512, 0.11), (0.2834, -0.4457, 0.1), (0.2785, -0.4544, 0.11), (0.2928, -0.4514, 0.1), (0.2875, -0.4598, 0.11), (0.2999, -0.4559, 0.1), (0.2941, -0.4641, 0.11), (0.3064, -0.4609, 0.1), (0.3001, -0.4687, 0.11), (0.3125, -0.4661, 0.1), (0.3056, -0.4734, 0.11), (0.3179, -0.4717, 0.1), (0.3105, -0.4784, 0.11), (0.3228, -0.4776, 0.1), (0.3148, -0.4836, 0.11), (0.327, -0.4838, 0.1), (0.3185, -0.489, 0.11), (0.3306, -0.4902, 0.1), (0.3217, -0.4947, 0.11), (0.3336, -0.497, 0.1), (0.3242, -0.5006, 0.11), (0.3359, -0.504, 0.1), (0.3263, -0.5067, 0.11), (0.3375, -0.5112, 0.1), (0.3277, -0.513, 0.11), (0.3385, -0.5187, 0.1), (0.3286, -0.5195, 0.11), (0.3388, -0.5262, 0.1), (0.3288, -0.5263, 0.11), (0.3388, -0.5293, 0.1), (0.3288, -0.529, 0.11), (0.3387, -0.5322, 0.1), (0.3287, -0.5316, 0.11), (0.3385, -0.5351, 0.1), (0.3285, -0.5342, 0.11), (0.3382, -0.5379, 0.1), (0.3282, -0.5367, 0.11), (0.3378, -0.5407, 0.1), (0.3279, -0.5392, 0.11), (0.3373, -0.5434, 0.1), (0.3275, -0.5416, 0.11), (0.3368, -0.5462, 0.1), (0.327, -0.544, 0.11), (0.3361, -0.5488, 0.1), (0.3264, -0.5463, 0.11), (0.3354, -0.5514, 0.1), (0.3258, -0.5486, 0.11), (0.3346, -0.554, 0.1), (0.3251, -0.5508, 0.11), (0.3336, -0.5565, 0.1), (0.3243, -0.553, 0.11), (0.3326, -0.559, 0.1), (0.3235, -0.5551, 0.11), (0.3291, -0.5668, 0.1), (0.3202, -0.5623, 0.11), (0.3249, -0.5742, 0.1), (0.3165, -0.5688, 0.11), (0.32, -0.581, 0.1), (0.3122, -0.5747, 0.11), (0.3146, -0.5871, 0.1), (0.3075, -0.58, 0.11), (0.3085, -0.5926, 0.1), (0.3022, -0.5847, 0.11), (0.3018, -0.5973, 0.1), (0.2965, -0.5888, 0.11), (0.2946, -0.6012, 0.1), (0.2903, -0.5922, 0.11), (0.2869, -0.6044, 0.1), (0.2835, -0.595, 0.11), (0.2787, -0.6069, 0.1), (0.2763, -0.5972, 0.11), (0.2701, -0.6086, 0.1), (0.2685, -0.5988, 0.11), (0.2611, -0.6097, 0.1), (0.2603, -0.5997, 0.11), (0.2518, -0.61, 0.1), (0.2516, -0.6, 0.11)], [], [(111, 113, 112), (111, 114, 113), (111, 115, 114), (110, 115, 111), (110, 116, 115), (109, 116, 110), (109, 117, 116), (108, 117, 109), (108, 118, 117), (108, 119, 118), (107, 119, 108), (107, 120, 119), (106, 120, 107), (106, 121, 120), (105, 121, 106), (105, 122, 121), (104, 122, 105), (104, 123, 122), (104, 124, 123), (103, 124, 104), (103, 125, 124), (102, 125, 103), (102, 126, 125), (102, 127, 126), (102, 128, 127), (101, 128, 102), (101, 129, 128), (101, 130, 129), (101, 131, 130), (101, 132, 131), (100, 132, 101), (100, 133, 132), (100, 134, 133), (100, 135, 134), (100, 136, 135), (100, 137, 136), (99, 137, 100), (99, 138, 137), (98, 138, 99), (98, 139, 138), (98, 140, 139), (97, 140, 98), (97, 141, 140), (96, 141, 97), (96, 142, 141), (95, 142, 96), (95, 143, 142), (94, 143, 95), (94, 144, 143), (93, 144, 94), (93, 145, 144), (92, 145, 93), (92, 146, 145), (91, 146, 92), (91, 147, 146), (90, 147, 91), (90, 148, 147), (89, 148, 90), (89, 149, 148), (88, 149, 89), (87, 149, 88), (87, 150, 149), (86, 150, 87), (85, 150, 86), (85, 151, 150), (85, 152, 151), (84, 152, 85), (84, 153, 152), (83, 153, 84), (83, 154, 153), (82, 154, 83), (82, 155, 154), (81, 155, 82), (81, 156, 155), (80, 156, 81), (80, 157, 156), (79, 157, 80), (79, 158, 157), (78, 158, 79), (78, 159, 158), (77, 159, 78), (77, 160, 159), (76, 160, 77), (76, 161, 160), (75, 161, 76), (75, 162, 161), (74, 162, 75), (73, 162, 74), (73, 163, 162), (72, 163, 73), (72, 164, 163), (71, 164, 72), (71, 165, 164), (70, 165, 71), (70, 166, 165), (69, 166, 70), (69, 167, 166), (68, 167, 69), (68, 168, 167), (67, 168, 68), (67, 169, 168), (66, 169, 67), (66, 170, 169), (65, 170, 66), (65, 171, 170), (64, 171, 65), (64, 172, 171), (63, 172, 64), (63, 173, 172), (62, 173, 63), (62, 174, 173), (61, 174, 62), (61, 175, 174), (60, 175, 61), (60, 176, 175), (59, 176, 60), (59, 177, 176), (58, 177, 59), (58, 178, 177), (57, 178, 58), (57, 179, 178), (56, 179, 57), (56, 180, 179), (55, 180, 56), (55, 181, 180), (54, 181, 55), (54, 182, 181), (53, 182, 54), (53, 183, 182), (52, 183, 53), (52, 184, 183), (51, 184, 52), (51, 185, 184), (50, 185, 51), (50, 186, 185), (49, 186, 50), (49, 187, 186), (48, 187, 49), (48, 188, 187), (47, 188, 48), (47, 189, 188), (46, 189, 47), (46, 190, 189), (45, 190, 46), (44, 190, 45), (44, 191, 190), (43, 191, 44), (43, 192, 191), (42, 192, 43), (41, 192, 42), (41, 193, 192), (40, 193, 41), (40, 194, 193), (39, 194, 40), (39, 195, 194), (38, 195, 39), (37, 195, 38), (37, 196, 195), (36, 196, 37), (36, 197, 196), (35, 197, 36), (35, 198, 197), (34, 198, 35), (34, 199, 198), (33, 199, 34), (33, 200, 199), (32, 200, 33), (32, 201, 200), (31, 201, 32), (30, 201, 31), (29, 201, 30), (29, 202, 201), (28, 202, 29), (27, 202, 28), (26, 202, 27), (25, 202, 26), (25, 203, 202), (24, 203, 25), (23, 203, 24), (22, 203, 23), (22, 204, 203), (21, 204, 22), (20, 204, 21), (19, 204, 20), (19, 205, 204), (18, 205, 19), (17, 205, 18), (16, 205, 17), (16, 206, 205), (15, 206, 16), (14, 206, 15), (14, 207, 206), (13, 207, 14), (12, 207, 13), (11, 207, 12), (11, 208, 207), (10, 208, 11), (9, 208, 10), (9, 209, 208), (8, 209, 9), (7, 209, 8), (7, 210, 209), (6, 210, 7), (5, 210, 6), (4, 210, 5), (4, 211, 210), (3, 211, 4), (2, 211, 3), (2, 212, 211), (1, 212, 2), (0, 212, 1), (326, 324, 325), (327, 324, 326), (328, 324, 327), (328, 323, 324), (329, 323, 328), (329, 322, 323), (330, 322, 329), (330, 321, 322), (331, 321, 330), (332, 321, 331), (332, 320, 321), (333, 320, 332), (333, 319, 320), (334, 319, 333), (334, 318, 319), (335, 318, 334), (335, 317, 318), (336, 317, 335), (337, 317, 336), (337, 316, 317), (338, 316, 337), (338, 315, 316), (339, 315, 338), (340, 315, 339), (341, 315, 340), (341, 314, 315), (342, 314, 341), (343, 314, 342), (344, 314, 343), (345, 314, 344), (345, 313, 314), (346, 313, 345), (347, 313, 346), (348, 313, 347), (349, 313, 348), (350, 313, 349), (350, 312, 313), (351, 312, 350), (351, 311, 312), (352, 311, 351), (353, 311, 352), (353, 310, 311), (354, 310, 353), (354, 309, 310), (355, 309, 354), (355, 308, 309), (356, 308, 355), (356, 307, 308), (357, 307, 356), (357, 306, 307), (358, 306, 357), (358, 305, 306), (359, 305, 358), (359, 304, 305), (360, 304, 359), (360, 303, 304), (361, 303, 360), (361, 302, 303), (362, 302, 361), (362, 301, 302), (362, 300, 301), (363, 300, 362), (363, 299, 300), (363, 298, 299), (364, 298, 363), (365, 298, 364), (365, 297, 298), (366, 297, 365), (366, 296, 297), (367, 296, 366), (367, 295, 296), (368, 295, 367), (368, 294, 295), (369, 294, 368), (369, 293, 294), (370, 293, 369), (370, 292, 293), (371, 292, 370), (371, 291, 292), (372, 291, 371), (372, 290, 291), (373, 290, 372), (373, 289, 290), (374, 289, 373), (374, 288, 289), (375, 288, 374), (375, 287, 288), (375, 286, 287), (376, 286, 375), (376, 285, 286), (377, 285, 376), (377, 284, 285), (378, 284, 377), (378, 283, 284), (379, 283, 378), (379, 282, 283), (380, 282, 379), (380, 281, 282), (381, 281, 380), (381, 280, 281), (382, 280, 381), (382, 279, 280), (383, 279, 382), (383, 278, 279), (384, 278, 383), (384, 277, 278), (385, 277, 384), (385, 276, 277), (386, 276, 385), (386, 275, 276), (387, 275, 386), (387, 274, 275), (388, 274, 387), (388, 273, 274), (389, 273, 388), (389, 272, 273), (390, 272, 389), (390, 271, 272), (391, 271, 390), (391, 270, 271), (392, 270, 391), (392, 269, 270), (393, 269, 392), (393, 268, 269), (394, 268, 393), (394, 267, 268), (395, 267, 394), (395, 266, 267), (396, 266, 395), (396, 265, 266), (397, 265, 396), (397, 264, 265), (398, 264, 397), (398, 263, 264), (399, 263, 398), (399, 262, 263), (400, 262, 399), (400, 261, 262), (401, 261, 400), (401, 260, 261), (402, 260, 401), (402, 259, 260), (403, 259, 402), (403, 258, 259), (403, 257, 258), (404, 257, 403), (404, 256, 257), (405, 256, 404), (405, 255, 256), (405, 254, 255), (406, 254, 405), (406, 253, 254), (407, 253, 406), (407, 252, 253), (408, 252, 407), (408, 251, 252), (408, 250, 251), (409, 250, 408), (409, 249, 250), (410, 249, 409), (410, 248, 249), (411, 248, 410), (411, 247, 248), (412, 247, 411), (412, 246, 247), (413, 246, 412), (413, 245, 246), (414, 245, 413), (414, 244, 245), (414, 243, 244), (414, 242, 243), (415, 242, 414), (415, 241, 242), (415, 240, 241), (415, 239, 240), (415, 238, 239), (416, 238, 415), (416, 237, 238), (416, 236, 237), (416, 235, 236), (417, 235, 416), (417, 234, 235), (417, 233, 234), (417, 232, 233), (418, 232, 417), (418, 231, 232), (418, 230, 231), (418, 229, 230), (419, 229, 418), (419, 228, 229), (419, 227, 228), (420, 227, 419), (420, 226, 227), (420, 225, 226), (420, 224, 225), (421, 224, 420), (421, 223, 224), (421, 222, 223), (422, 222, 421), (422, 221, 222), (422, 220, 221), (423, 220, 422), (423, 219, 220), (423, 218, 219), (423, 217, 218), (424, 217, 423), (424, 216, 217), (424, 215, 216), (425, 215, 424), (425, 214, 215), (425, 213, 214), (427, 429, 428, 426), (429, 431, 430, 428), (431, 433, 432, 430), (433, 435, 434, 432), (435, 437, 436, 434), (437, 439, 438, 436), (439, 441, 440, 438), (441, 443, 442, 440), (443, 445, 444, 442), (445, 447, 446, 444), (447, 449, 448, 446), (449, 451, 450, 448), (451, 453, 452, 450), (453, 455, 454, 452), (455, 457, 456, 454), (457, 459, 458, 456), (459, 461, 460, 458), (461, 463, 462, 460), (463, 465, 464, 462), (465, 467, 466, 464), (467, 469, 468, 466), (469, 471, 470, 468), (471, 473, 472, 470), (473, 475, 474, 472), (475, 477, 476, 474), (477, 479, 478, 476), (479, 481, 480, 478), (481, 483, 482, 480), (483, 485, 484, 482), (485, 487, 486, 484), (487, 489, 488, 486), (489, 491, 490, 488), (491, 493, 492, 490), (493, 495, 494, 492), (495, 497, 496, 494), (497, 499, 498, 496), (499, 501, 500, 498), (501, 503, 502, 500), (503, 505, 504, 502), (505, 507, 506, 504), (507, 509, 508, 506), (509, 511, 510, 508), (511, 513, 512, 510), (513, 515, 514, 512), (515, 517, 516, 514), (517, 519, 518, 516), (519, 521, 520, 518), (521, 523, 522, 520), (523, 525, 524, 522), (525, 527, 526, 524), (527, 529, 528, 526), (529, 531, 530, 528), (531, 533, 532, 530), (533, 535, 534, 532), (535, 537, 536, 534), (537, 539, 538, 536), (539, 541, 540, 538), (541, 543, 542, 540), (543, 545, 544, 542), (545, 547, 546, 544), (547, 549, 548, 546), (549, 551, 550, 548), (551, 553, 552, 550), (553, 555, 554, 552), (555, 557, 556, 554), (557, 559, 558, 556), (559, 561, 560, 558), (561, 563, 562, 560), (563, 565, 564, 562), (565, 567, 566, 564), (567, 569, 568, 566), (569, 571, 570, 568), (571, 573, 572, 570), (573, 575, 574, 572), (575, 577, 576, 574), (577, 579, 578, 576), (579, 581, 580, 578), (581, 583, 582, 580), (583, 585, 584, 582), (585, 587, 586, 584), (587, 589, 588, 586), (589, 591, 590, 588), (591, 593, 592, 590), (593, 595, 594, 592), (595, 597, 596, 594), (597, 599, 598, 596), (599, 601, 600, 598), (601, 603, 602, 600), (603, 605, 604, 602), (605, 607, 606, 604), (607, 609, 608, 606), (609, 611, 610, 608), (611, 613, 612, 610), (613, 615, 614, 612), (615, 617, 616, 614), (617, 619, 618, 616), (619, 621, 620, 618), (621, 623, 622, 620), (623, 625, 624, 622), (625, 627, 626, 624), (627, 629, 628, 626), (629, 631, 630, 628), (631, 633, 632, 630), (633, 635, 634, 632), (635, 637, 636, 634), (637, 639, 638, 636), (639, 641, 640, 638), (641, 643, 642, 640), (643, 645, 644, 642), (645, 647, 646, 644), (647, 649, 648, 646), (649, 651, 650, 648), (651, 653, 652, 650), (653, 655, 654, 652), (655, 657, 656, 654), (657, 659, 658, 656), (659, 661, 660, 658), (661, 663, 662, 660), (663, 665, 664, 662), (665, 667, 666, 664), (667, 669, 668, 666), (669, 671, 670, 668), (671, 673, 672, 670), (673, 675, 674, 672), (675, 677, 676, 674), (677, 679, 678, 676), (679, 681, 680, 678), (681, 683, 682, 680), (683, 685, 684, 682), (685, 687, 686, 684), (687, 689, 688, 686), (689, 691, 690, 688), (691, 693, 692, 690), (693, 695, 694, 692), (695, 697, 696, 694), (697, 699, 698, 696), (699, 701, 700, 698), (701, 703, 702, 700), (703, 705, 704, 702), (705, 707, 706, 704), (707, 709, 708, 706), (709, 711, 710, 708), (711, 713, 712, 710), (713, 715, 714, 712), (715, 717, 716, 714), (717, 719, 718, 716), (719, 721, 720, 718), (721, 723, 722, 720), (723, 725, 724, 722), (725, 727, 726, 724), (727, 729, 728, 726), (729, 731, 730, 728), (731, 733, 732, 730), (733, 735, 734, 732), (735, 737, 736, 734), (737, 739, 738, 736), (739, 741, 740, 738), (741, 743, 742, 740), (743, 745, 744, 742), (745, 747, 746, 744), (747, 749, 748, 746), (749, 751, 750, 748), (751, 753, 752, 750), (753, 755, 754, 752), (755, 757, 756, 754), (757, 759, 758, 756), (759, 761, 760, 758), (761, 763, 762, 760), (763, 765, 764, 762), (765, 767, 766, 764), (767, 769, 768, 766), (769, 771, 770, 768), (771, 773, 772, 770), (773, 775, 774, 772), (775, 777, 776, 774), (777, 779, 778, 776), (779, 781, 780, 778), (781, 783, 782, 780), (783, 785, 784, 782), (785, 787, 786, 784), (787, 789, 788, 786), (789, 791, 790, 788), (791, 793, 792, 790), (793, 795, 794, 792), (795, 797, 796, 794), (797, 799, 798, 796), (799, 801, 800, 798), (801, 803, 802, 800), (803, 805, 804, 802), (805, 807, 806, 804), (807, 809, 808, 806), (809, 811, 810, 808), (811, 813, 812, 810), (813, 815, 814, 812), (815, 817, 816, 814), (817, 819, 818, 816), (819, 821, 820, 818), (821, 823, 822, 820), (823, 825, 824, 822), (825, 827, 826, 824), (827, 829, 828, 826), (829, 831, 830, 828), (831, 833, 832, 830), (833, 835, 834, 832), (835, 837, 836, 834), (837, 839, 838, 836), (839, 841, 840, 838), (841, 843, 842, 840), (843, 845, 844, 842), (845, 847, 846, 844), (847, 849, 848, 846), (849, 851, 850, 848), (851, 427, 426, 850), (853, 855, 854, 852), (855, 857, 856, 854), (857, 859, 858, 856), (859, 861, 860, 858), (861, 863, 862, 860), (863, 865, 864, 862), (865, 867, 866, 864), (867, 869, 868, 866), (869, 871, 870, 868), (871, 873, 872, 870), (873, 875, 874, 872), (875, 877, 876, 874), (877, 879, 878, 876), (879, 881, 880, 878), (881, 883, 882, 880), (883, 885, 884, 882), (885, 887, 886, 884), (887, 889, 888, 886), (889, 891, 890, 888), (891, 893, 892, 890), (893, 895, 894, 892), (895, 897, 896, 894), (897, 899, 898, 896), (899, 901, 900, 898), (901, 903, 902, 900), (903, 905, 904, 902), (905, 907, 906, 904), (907, 909, 908, 906), (909, 911, 910, 908), (911, 913, 912, 910), (913, 915, 914, 912), (915, 917, 916, 914), (917, 919, 918, 916), (919, 921, 920, 918), (921, 923, 922, 920), (923, 925, 924, 922), (925, 927, 926, 924), (927, 929, 928, 926), (929, 931, 930, 928), (931, 933, 932, 930), (933, 935, 934, 932), (935, 937, 936, 934), (937, 939, 938, 936), (939, 941, 940, 938), (941, 943, 942, 940), (943, 945, 944, 942), (945, 947, 946, 944), (947, 949, 948, 946), (949, 951, 950, 948), (951, 953, 952, 950), (953, 955, 954, 952), (955, 957, 956, 954), (957, 959, 958, 956), (959, 961, 960, 958), (961, 963, 962, 960), (963, 965, 964, 962), (965, 967, 966, 964), (967, 969, 968, 966), (969, 971, 970, 968), (971, 973, 972, 970), (973, 975, 974, 972), (975, 977, 976, 974), (977, 979, 978, 976), (979, 981, 980, 978), (981, 983, 982, 980), (983, 985, 984, 982), (985, 987, 986, 984), (987, 989, 988, 986), (989, 991, 990, 988), (991, 993, 992, 990), (993, 995, 994, 992), (995, 997, 996, 994), (997, 999, 998, 996), (999, 1001, 1000, 998), (1001, 1003, 1002, 1000), (1003, 1005, 1004, 1002), (1005, 1007, 1006, 1004), (1007, 1009, 1008, 1006), (1009, 1011, 1010, 1008), (1011, 1013, 1012, 1010), (1013, 1015, 1014, 1012), (1015, 1017, 1016, 1014), (1017, 1019, 1018, 1016), (1019, 1021, 1020, 1018), (1021, 1023, 1022, 1020), (1023, 1025, 1024, 1022), (1025, 1027, 1026, 1024), (1027, 1029, 1028, 1026), (1029, 1031, 1030, 1028), (1031, 1033, 1032, 1030), (1033, 1035, 1034, 1032), (1035, 1037, 1036, 1034), (1037, 1039, 1038, 1036), (1039, 1041, 1040, 1038), (1041, 1043, 1042, 1040), (1043, 1045, 1044, 1042), (1045, 1047, 1046, 1044), (1047, 1049, 1048, 1046), (1049, 1051, 1050, 1048), (1051, 1053, 1052, 1050), (1053, 1055, 1054, 1052), (1055, 1057, 1056, 1054), (1057, 1059, 1058, 1056), (1059, 1061, 1060, 1058), (1061, 1063, 1062, 1060), (1063, 1065, 1064, 1062), (1065, 1067, 1066, 1064), (1067, 1069, 1068, 1066), (1069, 1071, 1070, 1068), (1071, 1073, 1072, 1070), (1073, 1075, 1074, 1072), (1075, 1077, 1076, 1074), (1077, 1079, 1078, 1076), (1079, 1081, 1080, 1078), (1081, 1083, 1082, 1080), (1083, 1085, 1084, 1082), (1085, 1087, 1086, 1084), (1087, 1089, 1088, 1086), (1089, 1091, 1090, 1088), (1091, 1093, 1092, 1090), (1093, 1095, 1094, 1092), (1095, 1097, 1096, 1094), (1097, 1099, 1098, 1096), (1099, 1101, 1100, 1098), (1101, 1103, 1102, 1100), (1103, 1105, 1104, 1102), (1105, 1107, 1106, 1104), (1107, 1109, 1108, 1106), (1109, 1111, 1110, 1108), (1111, 1113, 1112, 1110), (1113, 1115, 1114, 1112), (1115, 1117, 1116, 1114), (1117, 1119, 1118, 1116), (1119, 1121, 1120, 1118), (1121, 1123, 1122, 1120), (1123, 1125, 1124, 1122), (1125, 1127, 1126, 1124), (1127, 1129, 1128, 1126), (1129, 1131, 1130, 1128), (1131, 1133, 1132, 1130), (1133, 1135, 1134, 1132), (1135, 1137, 1136, 1134), (1137, 1139, 1138, 1136), (1139, 1141, 1140, 1138), (1141, 1143, 1142, 1140), (1143, 1145, 1144, 1142), (1145, 1147, 1146, 1144), (1147, 1149, 1148, 1146), (1149, 1151, 1150, 1148), (1151, 1153, 1152, 1150), (1153, 1155, 1154, 1152), (1155, 1157, 1156, 1154), (1157, 1159, 1158, 1156), (1159, 1161, 1160, 1158), (1161, 1163, 1162, 1160), (1163, 1165, 1164, 1162), (1165, 1167, 1166, 1164), (1167, 1169, 1168, 1166), (1169, 1171, 1170, 1168), (1171, 1173, 1172, 1170), (1173, 1175, 1174, 1172), (1175, 1177, 1176, 1174), (1177, 1179, 1178, 1176), (1179, 1181, 1180, 1178), (1181, 1183, 1182, 1180), (1183, 1185, 1184, 1182), (1185, 1187, 1186, 1184), (1187, 1189, 1188, 1186), (1189, 1191, 1190, 1188), (1191, 1193, 1192, 1190), (1193, 1195, 1194, 1192), (1195, 1197, 1196, 1194), (1197, 1199, 1198, 1196), (1199, 1201, 1200, 1198), (1201, 1203, 1202, 1200), (1203, 1205, 1204, 1202), (1205, 1207, 1206, 1204), (1207, 1209, 1208, 1206), (1209, 1211, 1210, 1208), (1211, 1213, 1212, 1210), (1213, 1215, 1214, 1212), (1215, 1217, 1216, 1214), (1217, 1219, 1218, 1216), (1219, 1221, 1220, 1218), (1221, 1223, 1222, 1220), (1223, 1225, 1224, 1222), (1225, 1227, 1226, 1224), (1227, 1229, 1228, 1226), (1229, 1231, 1230, 1228), (1231, 1233, 1232, 1230), (1233, 1235, 1234, 1232), (1235, 1237, 1236, 1234), (1237, 1239, 1238, 1236), (1239, 1241, 1240, 1238), (1241, 1243, 1242, 1240), (1243, 1245, 1244, 1242), (1245, 1247, 1246, 1244), (1247, 1249, 1248, 1246), (1249, 1251, 1250, 1248), (1251, 1253, 1252, 1250), (1253, 1255, 1254, 1252), (1255, 1257, 1256, 1254), (1257, 1259, 1258, 1256), (1259, 1261, 1260, 1258), (1261, 1263, 1262, 1260), (1263, 1265, 1264, 1262), (1265, 1267, 1266, 1264), (1267, 1269, 1268, 1266), (1269, 1271, 1270, 1268), (1271, 1273, 1272, 1270), (1273, 1275, 1274, 1272), (1275, 1277, 1276, 1274), (1277, 853, 852, 1276), (1279, 1281, 1280, 1278), (1281, 1283, 1282, 1280), (1283, 1285, 1284, 1282), (1285, 1287, 1286, 1284), (1287, 1289, 1288, 1286), (1289, 1291, 1290, 1288), (1291, 1293, 1292, 1290), (1293, 1295, 1294, 1292), (1295, 1297, 1296, 1294), (1297, 1299, 1298, 1296), (1299, 1301, 1300, 1298), (1301, 1303, 1302, 1300), (1303, 1305, 1304, 1302), (1305, 1307, 1306, 1304), (1307, 1309, 1308, 1306), (1309, 1311, 1310, 1308), (1311, 1313, 1312, 1310), (1313, 1315, 1314, 1312), (1315, 1317, 1316, 1314), (1317, 1319, 1318, 1316), (1319, 1321, 1320, 1318), (1321, 1323, 1322, 1320), (1323, 1325, 1324, 1322), (1325, 1327, 1326, 1324), (1327, 1329, 1328, 1326), (1329, 1331, 1330, 1328), (1331, 1333, 1332, 1330), (1333, 1335, 1334, 1332), (1335, 1337, 1336, 1334), (1337, 1339, 1338, 1336), (1339, 1341, 1340, 1338), (1341, 1343, 1342, 1340), (1343, 1345, 1344, 1342), (1345, 1347, 1346, 1344), (1347, 1349, 1348, 1346), (1349, 1351, 1350, 1348), (1351, 1353, 1352, 1350), (1353, 1355, 1354, 1352), (1355, 1357, 1356, 1354), (1357, 1359, 1358, 1356), (1359, 1361, 1360, 1358), (1361, 1363, 1362, 1360), (1363, 1365, 1364, 1362), (1365, 1367, 1366, 1364), (1367, 1369, 1368, 1366), (1369, 1371, 1370, 1368), (1371, 1373, 1372, 1370), (1373, 1375, 1374, 1372), (1375, 1377, 1376, 1374), (1377, 1379, 1378, 1376), (1379, 1381, 1380, 1378), (1381, 1383, 1382, 1380), (1383, 1385, 1384, 1382), (1385, 1387, 1386, 1384), (1387, 1389, 1388, 1386), (1389, 1391, 1390, 1388), (1391, 1393, 1392, 1390), (1393, 1395, 1394, 1392), (1395, 1397, 1396, 1394), (1397, 1399, 1398, 1396), (1399, 1401, 1400, 1398), (1401, 1403, 1402, 1400), (1403, 1405, 1404, 1402), (1405, 1407, 1406, 1404), (1407, 1409, 1408, 1406), (1409, 1411, 1410, 1408), (1411, 1413, 1412, 1410), (1413, 1415, 1414, 1412), (1415, 1417, 1416, 1414), (1417, 1419, 1418, 1416), (1419, 1421, 1420, 1418), (1421, 1423, 1422, 1420), (1423, 1425, 1424, 1422), (1425, 1427, 1426, 1424), (1427, 1429, 1428, 1426), (1429, 1431, 1430, 1428), (1431, 1433, 1432, 1430), (1433, 1435, 1434, 1432), (1435, 1437, 1436, 1434), (1437, 1439, 1438, 1436), (1439, 1441, 1440, 1438), (1441, 1443, 1442, 1440), (1443, 1445, 1444, 1442), (1445, 1447, 1446, 1444), (1447, 1449, 1448, 1446), (1449, 1451, 1450, 1448), (1451, 1453, 1452, 1450), (1453, 1455, 1454, 1452), (1455, 1457, 1456, 1454), (1457, 1459, 1458, 1456), (1459, 1461, 1460, 1458), (1461, 1463, 1462, 1460), (1463, 1465, 1464, 1462), (1465, 1467, 1466, 1464), (1467, 1469, 1468, 1466), (1469, 1471, 1470, 1468), (1471, 1473, 1472, 1470), (1473, 1475, 1474, 1472), (1475, 1477, 1476, 1474), (1477, 1479, 1478, 1476), (1479, 1481, 1480, 1478), (1481, 1483, 1482, 1480), (1483, 1485, 1484, 1482), (1485, 1487, 1486, 1484), (1487, 1489, 1488, 1486), (1489, 1491, 1490, 1488), (1491, 1493, 1492, 1490), (1493, 1495, 1494, 1492), (1495, 1497, 1496, 1494), (1497, 1499, 1498, 1496), (1499, 1501, 1500, 1498), (1501, 1503, 1502, 1500), (1503, 1505, 1504, 1502), (1505, 1507, 1506, 1504), (1507, 1509, 1508, 1506), (1509, 1511, 1510, 1508), (1511, 1513, 1512, 1510), (1513, 1515, 1514, 1512), (1515, 1517, 1516, 1514), (1517, 1519, 1518, 1516), (1519, 1521, 1520, 1518), (1521, 1523, 1522, 1520), (1523, 1525, 1524, 1522), (1525, 1527, 1526, 1524), (1527, 1529, 1528, 1526), (1529, 1531, 1530, 1528), (1531, 1533, 1532, 1530), (1533, 1535, 1534, 1532), (1535, 1537, 1536, 1534), (1537, 1539, 1538, 1536), (1539, 1541, 1540, 1538), (1541, 1543, 1542, 1540), (1543, 1545, 1544, 1542), (1545, 1547, 1546, 1544), (1547, 1549, 1548, 1546), (1549, 1551, 1550, 1548), (1551, 1553, 1552, 1550), (1553, 1555, 1554, 1552), (1555, 1557, 1556, 1554), (1557, 1559, 1558, 1556), (1559, 1561, 1560, 1558), (1561, 1563, 1562, 1560), (1563, 1565, 1564, 1562), (1565, 1567, 1566, 1564), (1567, 1569, 1568, 1566), (1569, 1571, 1570, 1568), (1571, 1573, 1572, 1570), (1573, 1575, 1574, 1572), (1575, 1577, 1576, 1574), (1577, 1579, 1578, 1576), (1579, 1581, 1580, 1578), (1581, 1583, 1582, 1580), (1583, 1585, 1584, 1582), (1585, 1587, 1586, 1584), (1587, 1589, 1588, 1586), (1589, 1591, 1590, 1588), (1591, 1593, 1592, 1590), (1593, 1595, 1594, 1592), (1595, 1597, 1596, 1594), (1597, 1599, 1598, 1596), (1599, 1601, 1600, 1598), (1601, 1603, 1602, 1600), (1603, 1605, 1604, 1602), (1605, 1607, 1606, 1604), (1607, 1609, 1608, 1606), (1609, 1611, 1610, 1608), (1611, 1613, 1612, 1610), (1613, 1615, 1614, 1612), (1615, 1617, 1616, 1614), (1617, 1619, 1618, 1616), (1619, 1621, 1620, 1618), (1621, 1623, 1622, 1620), (1623, 1625, 1624, 1622), (1625, 1627, 1626, 1624), (1627, 1629, 1628, 1626), (1629, 1631, 1630, 1628), (1631, 1633, 1632, 1630), (1633, 1635, 1634, 1632), (1635, 1637, 1636, 1634), (1637, 1639, 1638, 1636), (1639, 1641, 1640, 1638), (1641, 1643, 1642, 1640), (1643, 1645, 1644, 1642), (1645, 1647, 1646, 1644), (1647, 1649, 1648, 1646), (1649, 1651, 1650, 1648), (1651, 1653, 1652, 1650), (1653, 1655, 1654, 1652), (1655, 1657, 1656, 1654), (1657, 1659, 1658, 1656), (1659, 1661, 1660, 1658), (1661, 1663, 1662, 1660), (1663, 1665, 1664, 1662), (1665, 1667, 1666, 1664), (1667, 1669, 1668, 1666), (1669, 1671, 1670, 1668), (1671, 1673, 1672, 1670), (1673, 1675, 1674, 1672), (1675, 1677, 1676, 1674), (1677, 1679, 1678, 1676), (1679, 1681, 1680, 1678), (1681, 1683, 1682, 1680), (1683, 1685, 1684, 1682), (1685, 1687, 1686, 1684), (1687, 1689, 1688, 1686), (1689, 1691, 1690, 1688), (1691, 1693, 1692, 1690), (1693, 1695, 1694, 1692), (1695, 1697, 1696, 1694), (1697, 1699, 1698, 1696), (1699, 1701, 1700, 1698), (1701, 1703, 1702, 1700), (1703, 1279, 1278, 1702)])
me_mesh.polygons.foreach_set('use_smooth', [0, 0, 0, 0, 0, 0, 0, 0, 0, 0, 0, 0, 0, 0, 0, 0, 0, 0, 0, 0, 0, 0, 0, 0, 0, 0, 0, 0, 0, 0, 0, 0, 0, 0, 0, 0, 0, 0, 0, 0, 0, 0, 0, 0, 0, 0, 0, 0, 0, 0, 0, 0, 0, 0, 0, 0, 0, 0, 0, 0, 0, 0, 0, 0, 0, 0, 0, 0, 0, 0, 0, 0, 0, 0, 0, 0, 0, 0, 0, 0, 0, 0, 0, 0, 0, 0, 0, 0, 0, 0, 0, 0, 0, 0, 0, 0, 0, 0, 0, 0, 0, 0, 0, 0, 0, 0, 0, 0, 0, 0, 0, 0, 0, 0, 0, 0, 0, 0, 0, 0, 0, 0, 0, 0, 0, 0, 0, 0, 0, 0, 0, 0, 0, 0, 0, 0, 0, 0, 0, 0, 0, 0, 0, 0, 0, 0, 0, 0, 0, 0, 0, 0, 0, 0, 0, 0, 0, 0, 0, 0, 0, 0, 0, 0, 0, 0, 0, 0, 0, 0, 0, 0, 0, 0, 0, 0, 0, 0, 0, 0, 0, 0, 0, 0, 0, 0, 0, 0, 0, 0, 0, 0, 0, 0, 0, 0, 0, 0, 0, 0, 0, 0, 0, 0, 0, 0, 0, 0, 0, 0, 0, 0, 0, 0, 0, 0, 0, 0, 0, 0, 0, 0, 0, 0, 0, 0, 0, 0, 0, 0, 0, 0, 0, 0, 0, 0, 0, 0, 0, 0, 0, 0, 0, 0, 0, 0, 0, 0, 0, 0, 0, 0, 0, 0, 0, 0, 0, 0, 0, 0, 0, 0, 0, 0, 0, 0, 0, 0, 0, 0, 0, 0, 0, 0, 0, 0, 0, 0, 0, 0, 0, 0, 0, 0, 0, 0, 0, 0, 0, 0, 0, 0, 0, 0, 0, 0, 0, 0, 0, 0, 0, 0, 0, 0, 0, 0, 0, 0, 0, 0, 0, 0, 0, 0, 0, 0, 0, 0, 0, 0, 0, 0, 0, 0, 0, 0, 0, 0, 0, 0, 0, 0, 0, 0, 0, 0, 0, 0, 0, 0, 0, 0, 0, 0, 0, 0, 0, 0, 0, 0, 0, 0, 0, 0, 0, 0, 0, 0, 0, 0, 0, 0, 0, 0, 0, 0, 0, 0, 0, 0, 0, 0, 0, 0, 0, 0, 0, 0, 0, 0, 0, 0, 0, 0, 0, 0, 0, 0, 0, 0, 0, 0, 0, 0, 0, 0, 0, 0, 0, 0, 0, 0, 0, 0, 0, 0, 0, 0, 0, 0, 0, 0, 0, 0, 0, 0, 0, 0, 0, 0, 0, 0, 1, 1, 1, 1, 1, 1, 1, 1, 1, 1, 1, 1, 1, 1, 1, 1, 1, 1, 1, 1, 1, 1, 1, 1, 1, 1, 1, 1, 1, 1, 1, 1, 1, 1, 1, 1, 1, 1, 1, 1, 1, 1, 1, 1, 1, 1, 1, 1, 1, 1, 1, 1, 1, 1, 1, 1, 1, 1, 1, 1, 1, 1, 1, 1, 1, 1, 1, 1, 1, 1, 1, 1, 1, 1, 1, 1, 1, 1, 1, 1, 1, 1, 1, 1, 1, 1, 1, 1, 1, 1, 1, 1, 1, 1, 1, 1, 1, 1, 1, 1, 1, 1, 1, 1, 1, 1, 1, 1, 1, 1, 1, 1, 1, 1, 1, 1, 1, 1, 1, 1, 1, 1, 1, 1, 1, 1, 1, 1, 1, 1, 1, 1, 1, 1, 1, 1, 1, 1, 1, 1, 1, 1, 1, 1, 1, 1, 1, 1, 1, 1, 1, 1, 1, 1, 1, 1, 1, 1, 1, 1, 1, 1, 1, 1, 1, 1, 1, 1, 1, 1, 1, 1, 1, 1, 1, 1, 1, 1, 1, 1, 1, 1, 1, 1, 1, 1, 1, 1, 1, 1, 1, 1, 1, 1, 1, 1, 1, 1, 1, 1, 1, 1, 1, 1, 1, 1, 1, 1, 1, 1, 1, 1, 1, 1, 1, 1, 1, 1, 1, 1, 1, 1, 1, 1, 1, 1, 1, 1, 1, 1, 1, 1, 1, 1, 1, 1, 1, 1, 1, 1, 1, 1, 1, 1, 1, 1, 1, 1, 1, 1, 1, 1, 1, 1, 1, 1, 1, 1, 1, 1, 1, 1, 1, 1, 1, 1, 1, 1, 1, 1, 1, 1, 1, 1, 1, 1, 1, 1, 1, 1, 1, 1, 1, 1, 1, 1, 1, 1, 1, 1, 1, 1, 1, 1, 1, 1, 1, 1, 1, 1, 1, 1, 1, 1, 1, 1, 1, 1, 1, 1, 1, 1, 1, 1, 1, 1, 1, 1, 1, 1, 1, 1, 1, 1, 1, 1, 1, 1, 1, 1, 1, 1, 1, 1, 1, 1, 1, 1, 1, 1, 1, 1, 1, 1, 1, 1, 1, 1, 1, 1, 1, 1, 1, 1, 1, 1, 1, 1, 1, 1, 1, 1, 1, 1, 1, 1, 1, 1, 1, 1, 1, 1, 1, 1, 1, 1, 1, 1, 1, 1, 1, 1, 1, 1, 1, 1, 1, 1, 1, 1, 1, 1, 1, 1, 1, 1, 1, 1, 1, 1, 1, 1, 1, 1, 1, 1, 1, 1, 1, 1, 1, 1, 1, 1, 1, 1, 1, 1, 1, 1, 1, 1, 1, 1, 1, 1, 1, 1, 1, 1, 1, 1, 1, 1, 1, 1, 1, 1, 1, 1, 1, 1, 1, 1, 1, 1, 1, 1, 1, 1, 1, 1, 1, 1, 1, 1, 1, 1, 1, 1, 1, 1, 1, 1, 1, 1, 1, 1, 1, 1, 1, 1, 1, 1, 1, 1, 1, 1, 1, 1, 1, 1, 1, 1, 1, 1, 1, 1, 1, 1, 1, 1, 1, 1, 1, 1, 1, 1, 1, 1, 1, 1, 1, 1, 1, 1, 1, 1, 1, 1, 1, 1, 1, 1, 1, 1, 1, 1, 1, 1, 1, 1, 1, 1, 1, 1, 1, 1, 1, 1, 1, 1, 1, 1, 1, 1, 1, 1, 1, 1, 1, 1, 1, 1, 1, 1, 1, 1, 1, 1, 1, 1, 1, 1, 1, 1, 1, 1, 1, 1, 1, 1, 1, 1, 1, 1, 1, 1, 1, 1, 1, 1, 1, 1, 1, 1, 1, 1, 1, 1, 1, 1, 1, 1, 1, 1, 1, 1, 1, 1, 1, 1, 1, 1, 1, 1, 1, 1, 1, 1, 1, 1, 1, 1, 1, 1, 1, 1, 1, 1, 1, 1, 1, 1, 1, 1, 1, 1, 1, 1, 1, 1, 1, 1, 1, 1, 1, 1, 1, 1, 1, 1, 1, 1, 1, 1, 1, 1, 1])
me_mesh.materials.append(mat_coloured)
me_mesh.use_remesh_preserve_volume = False
me_mesh.use_remesh_preserve_attributes = False
me_mesh.use_mirror_vertex_groups = False
me_mesh.update()
me_cube = bpy.data.meshes.new('Cube')
me_cube.from_pydata([(1.0, 0.821, -0.821), (1.0, -0.821, -0.821), (1.0, 0.821, 0.821), (1.0, -0.821, 0.821), (0.9101, 0.821, -0.821), (0.9101, -0.821, -0.821), (0.9147, 0.821, 0.821), (0.9147, -0.821, 0.821), (1.0, 0.821, -0.7861), (1.0, 0.821, -0.7512), (1.0, 0.821, -0.7162), (1.0, 0.821, -0.6813), (1.0, 0.821, -0.6464), (1.0, 0.821, -0.6114), (1.0, 0.821, -0.5765), (1.0, 0.821, -0.5415), (1.0, 0.821, -0.5066), (1.0, 0.821, -0.4717), (1.0, 0.821, -0.4367), (1.0, 0.821, -0.4018), (1.0, 0.821, -0.3668), (1.0, 0.821, -0.3319), (1.0, 0.821, -0.297), (1.0, 0.821, -0.262), (1.0, 0.821, -0.2271), (1.0, 0.821, -0.1922), (1.0, 0.821, -0.1572), (1.0, 0.821, -0.1223), (1.0, 0.821, -0.08735), (1.0, 0.821, -0.05241), (1.0, 0.821, -0.01747), (1.0, 0.821, 0.01747), (1.0, 0.821, 0.05241), (1.0, 0.821, 0.08735), (1.0, 0.821, 0.1223), (1.0, 0.821, 0.1572), (1.0, 0.821, 0.1922), (1.0, 0.821, 0.2271), (1.0, 0.821, 0.262), (1.0, 0.821, 0.297), (1.0, 0.821, 0.3319), (1.0, 0.821, 0.3668), (1.0, 0.821, 0.4018), (1.0, 0.821, 0.4367), (1.0, 0.821, 0.4717), (1.0, 0.821, 0.5066), (1.0, 0.821, 0.5415), (1.0, 0.821, 0.5765), (1.0, 0.821, 0.6114), (1.0, 0.821, 0.6464), (1.0, 0.821, 0.6813), (1.0, 0.821, 0.7162), (1.0, 0.821, 0.7512), (1.0, 0.821, 0.7861), (1.0, -0.821, -0.7861), (1.0, -0.821, -0.7512), (1.0, -0.821, -0.7162), (1.0, -0.821, -0.6813), (1.0, -0.821, -0.6464), (1.0, -0.821, -0.6114), (1.0, -0.821, -0.5765), (1.0, -0.821, -0.5415), (1.0, -0.821, -0.5066), (1.0, -0.821, -0.4717), (1.0, -0.821, -0.4367), (1.0, -0.821, -0.4018), (1.0, -0.821, -0.3668), (1.0, -0.821, -0.3319), (1.0, -0.821, -0.297), (1.0, -0.821, -0.262), (1.0, -0.821, -0.2271), (1.0, -0.821, -0.1922), (1.0, -0.821, -0.1572), (1.0, -0.821, -0.1223), (1.0, -0.821, -0.08735), (1.0, -0.821, -0.05241), (1.0, -0.821, -0.01747), (1.0, -0.821, 0.01747), (1.0, -0.821, 0.05241), (1.0, -0.821, 0.08735), (1.0, -0.821, 0.1223), (1.0, -0.821, 0.1572), (1.0, -0.821, 0.1922), (1.0, -0.821, 0.2271), (1.0, -0.821, 0.262), (1.0, -0.821, 0.297), (1.0, -0.821, 0.3319), (1.0, -0.821, 0.3668), (1.0, -0.821, 0.4018), (1.0, -0.821, 0.4367), (1.0, -0.821, 0.4717), (1.0, -0.821, 0.5066), (1.0, -0.821, 0.5415), (1.0, -0.821, 0.5765), (1.0, -0.821, 0.6114), (1.0, -0.821, 0.6464), (1.0, -0.821, 0.6813), (1.0, -0.821, 0.7162), (1.0, -0.821, 0.7512), (1.0, -0.821, 0.7861), (0.9147, 0.821, -0.7861), (0.9101, 0.821, -0.7512), (0.9147, 0.821, -0.7162), (0.9101, 0.821, -0.6813), (0.9147, 0.821, -0.6464), (0.9101, 0.821, -0.6114), (0.9147, 0.821, -0.5765), (0.9101, 0.821, -0.5415), (0.9147, 0.821, -0.5066), (0.9101, 0.821, -0.4717), (0.9147, 0.821, -0.4367), (0.9101, 0.821, -0.4018), (0.9147, 0.821, -0.3668), (0.9101, 0.821, -0.3319), (0.9147, 0.821, -0.297), (0.9101, 0.821, -0.262), (0.9147, 0.821, -0.2271), (0.9101, 0.821, -0.1922), (0.9147, 0.821, -0.1572), (0.9101, 0.821, -0.1223), (0.9147, 0.821, -0.08735), (0.9101, 0.821, -0.05241), (0.9147, 0.821, -0.01747), (0.9101, 0.821, 0.01747), (0.9147, 0.821, 0.05241), (0.9101, 0.821, 0.08735), (0.9147, 0.821, 0.1223), (0.9101, 0.821, 0.1572), (0.9147, 0.821, 0.1922), (0.9101, 0.821, 0.2271), (0.9147, 0.821, 0.262), (0.9101, 0.821, 0.297), (0.9147, 0.821, 0.3319), (0.9101, 0.821, 0.3668), (0.9147, 0.821, 0.4018), (0.9101, 0.821, 0.4367), (0.9147, 0.821, 0.4717), (0.9101, 0.821, 0.5066), (0.9147, 0.821, 0.5415), (0.9101, 0.821, 0.5765), (0.9147, 0.821, 0.6114), (0.9101, 0.821, 0.6464), (0.9147, 0.821, 0.6813), (0.9101, 0.821, 0.7162), (0.9147, 0.821, 0.7512), (0.9101, 0.821, 0.7861), (0.9147, -0.821, -0.7861), (0.9101, -0.821, -0.7512), (0.9147, -0.821, -0.7162), (0.9101, -0.821, -0.6813), (0.9147, -0.821, -0.6464), (0.9101, -0.821, -0.6114), (0.9147, -0.821, -0.5765), (0.9101, -0.821, -0.5415), (0.9147, -0.821, -0.5066), (0.9101, -0.821, -0.4717), (0.9147, -0.821, -0.4367), (0.9101, -0.821, -0.4018), (0.9147, -0.821, -0.3668), (0.9101, -0.821, -0.3319), (0.9147, -0.821, -0.297), (0.9101, -0.821, -0.262), (0.9147, -0.821, -0.2271), (0.9101, -0.821, -0.1922), (0.9147, -0.821, -0.1572), (0.9101, -0.821, -0.1223), (0.9147, -0.821, -0.08735), (0.9101, -0.821, -0.05241), (0.9147, -0.821, -0.01747), (0.9101, -0.821, 0.01747), (0.9147, -0.821, 0.05241), (0.9101, -0.821, 0.08735), (0.9147, -0.821, 0.1223), (0.9101, -0.821, 0.1572), (0.9147, -0.821, 0.1922), (0.9101, -0.821, 0.2271), (0.9147, -0.821, 0.262), (0.9101, -0.821, 0.297), (0.9147, -0.821, 0.3319), (0.9101, -0.821, 0.3668), (0.9147, -0.821, 0.4018), (0.9101, -0.821, 0.4367), (0.9147, -0.821, 0.4717), (0.9101, -0.821, 0.5066), (0.9147, -0.821, 0.5415), (0.9101, -0.821, 0.5765), (0.9147, -0.821, 0.6114), (0.9101, -0.821, 0.6464), (0.9147, -0.821, 0.6813), (0.9101, -0.821, 0.7162), (0.9147, -0.821, 0.7512), (0.9101, -0.821, 0.7861), (-1.0, 0.9852, -0.9852), (-0.9912, 0.994, -0.9852), (-0.9912, 0.9852, -0.994), (-1.0, -0.9852, -0.9852), (-0.9912, -0.9852, -0.994), (-0.9912, -0.994, -0.9852), (-0.9912, 0.994, 0.9852), (-1.0, 0.9852, 0.9852), (-0.9912, 0.9852, 0.994), (-0.9912, -0.9852, 0.994), (-1.0, -0.9852, 0.9852), (-0.9912, -0.994, 0.9852), (0.9912, -0.9852, 0.994), (0.9912, -0.994, 0.9852), (1.0, -0.9852, 0.9852), (0.9912, 0.9852, 0.994), (1.0, 0.9852, 0.9852), (0.9912, 0.994, 0.9852), (0.9912, -0.9852, -0.994), (1.0, -0.9852, -0.9852), (0.9912, -0.994, -0.9852), (0.9912, 0.994, -0.9852), (1.0, 0.9852, -0.9852), (0.9912, 0.9852, -0.994)], [], [(54, 1, 5, 146), (212, 205, 203, 197), (145, 6, 7, 191), (1, 0, 4, 5), (2, 3, 7, 6), (53, 2, 6, 145), (204, 207, 200, 201), (215, 210, 196, 194), (99, 3, 206, 211, 1, 54, 55, 56, 57, 58, 59, 60, 61, 62, 63, 64, 65, 66, 67, 68, 69, 70, 71, 72, 73, 74, 75, 76, 77, 78, 79, 80, 81, 82, 83, 84, 85, 86, 87, 88, 89, 90, 91, 92, 93, 94, 95, 96, 97, 98), (3, 2, 208, 206), (209, 213, 193, 198), (0, 1, 211, 214), (53, 52, 51, 50, 49, 48, 47, 46, 45, 44, 43, 42, 41, 40, 39, 38, 37, 36, 35, 34, 33, 32, 31, 30, 29, 28, 27, 26, 25, 24, 23, 22, 21, 20, 19, 18, 17, 16, 15, 14, 13, 12, 11, 10, 9, 8, 0, 214, 208, 2), (0, 8, 100, 4), (8, 9, 101, 100), (9, 10, 102, 101), (10, 11, 103, 102), (11, 12, 104, 103), (12, 13, 105, 104), (13, 14, 106, 105), (14, 15, 107, 106), (15, 16, 108, 107), (16, 17, 109, 108), (17, 18, 110, 109), (18, 19, 111, 110), (19, 20, 112, 111), (20, 21, 113, 112), (21, 22, 114, 113), (22, 23, 115, 114), (23, 24, 116, 115), (24, 25, 117, 116), (25, 26, 118, 117), (26, 27, 119, 118), (27, 28, 120, 119), (28, 29, 121, 120), (29, 30, 122, 121), (30, 31, 123, 122), (31, 32, 124, 123), (32, 33, 125, 124), (33, 34, 126, 125), (34, 35, 127, 126), (35, 36, 128, 127), (36, 37, 129, 128), (37, 38, 130, 129), (38, 39, 131, 130), (39, 40, 132, 131), (40, 41, 133, 132), (41, 42, 134, 133), (42, 43, 135, 134), (43, 44, 136, 135), (44, 45, 137, 136), (45, 46, 138, 137), (46, 47, 139, 138), (47, 48, 140, 139), (48, 49, 141, 140), (49, 50, 142, 141), (50, 51, 143, 142), (51, 52, 144, 143), (52, 53, 145, 144), (4, 100, 146, 5), (100, 101, 147, 146), (101, 102, 148, 147), (102, 103, 149, 148), (103, 104, 150, 149), (104, 105, 151, 150), (105, 106, 152, 151), (106, 107, 153, 152), (107, 108, 154, 153), (108, 109, 155, 154), (109, 110, 156, 155), (110, 111, 157, 156), (111, 112, 158, 157), (112, 113, 159, 158), (113, 114, 160, 159), (114, 115, 161, 160), (115, 116, 162, 161), (116, 117, 163, 162), (117, 118, 164, 163), (118, 119, 165, 164), (119, 120, 166, 165), (120, 121, 167, 166), (121, 122, 168, 167), (122, 123, 169, 168), (123, 124, 170, 169), (124, 125, 171, 170), (125, 126, 172, 171), (126, 127, 173, 172), (127, 128, 174, 173), (128, 129, 175, 174), (129, 130, 176, 175), (130, 131, 177, 176), (131, 132, 178, 177), (132, 133, 179, 178), (133, 134, 180, 179), (134, 135, 181, 180), (135, 136, 182, 181), (136, 137, 183, 182), (137, 138, 184, 183), (138, 139, 185, 184), (139, 140, 186, 185), (140, 141, 187, 186), (141, 142, 188, 187), (142, 143, 189, 188), (143, 144, 190, 189), (144, 145, 191, 190), (3, 99, 191, 7), (99, 98, 190, 191), (98, 97, 189, 190), (97, 96, 188, 189), (96, 95, 187, 188), (95, 94, 186, 187), (94, 93, 185, 186), (93, 92, 184, 185), (92, 91, 183, 184), (91, 90, 182, 183), (90, 89, 181, 182), (89, 88, 180, 181), (88, 87, 179, 180), (87, 86, 178, 179), (86, 85, 177, 178), (85, 84, 176, 177), (84, 83, 175, 176), (83, 82, 174, 175), (82, 81, 173, 174), (81, 80, 172, 173), (80, 79, 171, 172), (79, 78, 170, 171), (78, 77, 169, 170), (77, 76, 168, 169), (76, 75, 167, 168), (75, 74, 166, 167), (74, 73, 165, 166), (73, 72, 164, 165), (72, 71, 163, 164), (71, 70, 162, 163), (70, 69, 161, 162), (69, 68, 160, 161), (68, 67, 159, 160), (67, 66, 158, 159), (66, 65, 157, 158), (65, 64, 156, 157), (64, 63, 155, 156), (63, 62, 154, 155), (62, 61, 153, 154), (61, 60, 152, 153), (60, 59, 151, 152), (59, 58, 150, 151), (58, 57, 149, 150), (57, 56, 148, 149), (56, 55, 147, 148), (55, 54, 146, 147), (192, 193, 194), (195, 196, 197), (198, 199, 200), (201, 202, 203), (204, 205, 206), (207, 208, 209), (210, 211, 212), (213, 214, 215), (203, 205, 204, 201), (197, 203, 202, 195), (212, 197, 196, 210), (200, 207, 209, 198), (199, 202, 201, 200), (194, 196, 195, 192), (211, 206, 205, 212), (213, 209, 208, 214), (214, 211, 210, 215), (215, 194, 193, 213), (192, 199, 198, 193), (207, 204, 206, 208), (202, 199, 192, 195)])
me_cube.polygons.foreach_set('material_index', [1, 1, 0, 1, 1, 1, 1, 1, 1, 1, 1, 1, 1, 1, 1, 1, 1, 1, 1, 1, 1, 1, 1, 1, 1, 1, 1, 1, 1, 1, 1, 1, 1, 1, 1, 1, 1, 1, 1, 1, 1, 1, 1, 1, 1, 1, 1, 1, 1, 1, 1, 1, 1, 1, 1, 1, 1, 1, 1, 0, 0, 0, 0, 0, 0, 0, 0, 0, 0, 0, 0, 0, 0, 0, 0, 0, 0, 0, 0, 0, 0, 0, 0, 0, 0, 0, 0, 0, 0, 0, 0, 0, 0, 0, 0, 0, 0, 0, 0, 0, 0, 0, 0, 0, 0, 1, 1, 1, 1, 1, 1, 1, 1, 1, 1, 1, 1, 1, 1, 1, 1, 1, 1, 1, 1, 1, 1, 1, 1, 1, 1, 1, 1, 1, 1, 1, 1, 1, 1, 1, 1, 1, 1, 1, 1, 1, 1, 1, 1, 1, 1, 1, 1, 1, 1, 1, 1, 1, 1, 1, 1, 1, 1, 1, 1, 1, 1, 1, 1, 1, 1, 1])
me_cube.materials.append(mat_white)
me_cube.materials.append(mat_coloured)
me_cube.use_remesh_preserve_volume = False
me_cube.use_remesh_preserve_attributes = False
me_cube.use_mirror_vertex_groups = False
me_cube.update()

# ---- objects
ob_text = bpy.data.objects.new('Text', me_mesh)
ob_cube = bpy.data.objects.new('Cube', me_cube)
ob_lamp = bpy.data.objects.new('Lamp', light_lamp)
ob_camera = bpy.data.objects.new('Camera', cam_camera)

# ---- transforms, parenting, visibility, modifiers, constraints
ob_text.location = (0.8833, 0.0, 0.0)
ob_text.rotation_euler = (1.571, -0.0, 1.571)
ob_text.lineart.crease_threshold = 0.0
ob_cube.location = (0.0, 0.0, 0.0)
ob_cube.lock_rotations_4d = False
ob_cube.empty_display_type = 'ARROWS'
ob_cube.lineart.crease_threshold = 0.0
ob_lamp.location = (4.076, 1.005, 5.904)
ob_lamp.rotation_euler = (0.6503, 0.05522, 1.866)
ob_lamp.lock_rotations_4d = False
ob_lamp.empty_display_type = 'ARROWS'
ob_lamp.color = (0.0, 0.0, 0.0, 0.0)
ob_lamp.lineart.crease_threshold = 0.0
ob_camera.location = (7.481, -6.508, 5.344)
ob_camera.rotation_euler = (1.109, 0.0, 0.8149)
ob_camera.lock_rotations_4d = False
ob_camera.empty_display_type = 'ARROWS'
ob_camera.color = (0.0, 0.0, 0.0, 0.0)
ob_camera.display_type = 'WIRE'
ob_camera.lineart.crease_threshold = 0.0

# ---- collection membership
col_collection_1.objects.link(ob_text)
col_collection_1.objects.link(ob_cube)
col_collection_1.objects.link(ob_lamp)
col_collection_1.objects.link(ob_camera)

# ---- scene / render settings (as saved in the file)
scene.camera = ob_camera
scene.frame_start = 1; scene.frame_end = 250; scene.frame_set(1)
scene.render.engine = 'CYCLES'
scene.render.resolution_percentage = 50
scene.render.dither_intensity = 0.0
scene.cycles.use_denoising = False
scene.cycles.samples = 128
scene.cycles.sampling_pattern = 'TABULATED_SOBOL'
scene.cycles.light_sampling_threshold = 0.0
scene.cycles.use_adaptive_sampling = False
scene.cycles.use_light_tree = False
scene.cycles.blur_glossy = 0.0
scene.cycles.sample_clamp_indirect = 0.0
scene.view_settings.view_transform = 'Standard'
bpy.context.view_layer.update()
